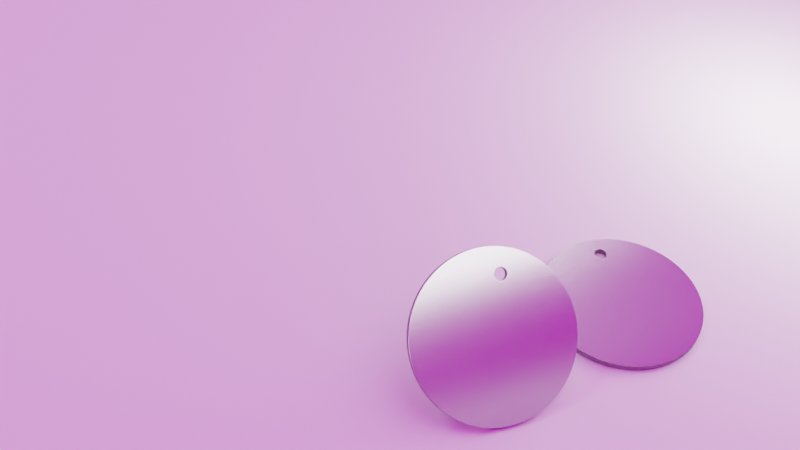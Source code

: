 # Source: event_coin.blend  (saved by Blender 3.3.6; exported with 4.5.12 LTS)
import bpy
from mathutils import Matrix  # noqa: F401  (used for matrix-valued properties, if any)

bpy.ops.wm.read_factory_settings(use_empty=True)
scene = bpy.context.scene
scene.name = 'Scene'

# ---- collections
col_collection = bpy.data.collections.new('Collection'); scene.collection.children.link(col_collection)

# ---- images (referenced by path relative to the original .blend; pixels are not part of the script)
import os
ASSET_DIR = os.environ.get("B2B_ASSET_DIR", "")  # directory of the original .blend (textures are referenced by path, not embedded)
HERE = os.path.dirname(os.path.abspath(__file__))  # packed textures are extracted next to this script under _unpacked/

def load_image(name, relpath, width, height, colorspace="sRGB"):
    """Load a texture the original file referenced (path relative to the .blend, or extracted next to this script)."""
    p = next((c for c in (os.path.join(HERE, relpath), os.path.join(ASSET_DIR, relpath)) if relpath and os.path.exists(c)), "")
    if p:
        img = bpy.data.images.load(p, check_existing=True)
        img.name = name
    else:  # same state as the original file: an image datablock whose file is absent (Cycles renders it pink)
        img = bpy.data.images.new(name, width, height)
        img.source = "FILE"
        img.filepath = "//" + (relpath or name)
    img.colorspace_settings.name = colorspace
    return img
img_coin_front_png_001 = load_image('coin_front.png.001', 'coin_front.png', 1024, 1024, 'sRGB')
img_coin_back_png_001 = load_image('coin_back.png.001', 'coin_back.png', 1024, 1024, 'sRGB')
img_business_card_texture_png_001 = load_image('business_card_texture.png.001', 'business_card_texture.png', 1024, 1024, 'sRGB')
img_business_card_texture_gloss_png = load_image('business_card_texture_gloss.png', 'business_card_texture_gloss.png', 1024, 1024, 'sRGB')
img_studio015_hdr = load_image('studio015.hdr', 'studio015.hdr', 1024, 1024, 'Linear Rec.709')

# ---- materials (node trees are filled in below, after node groups)
mat_business_card_back_003 = bpy.data.materials.new('business_card_back.003')
mat_business_card_back_003.alpha_threshold = 0.0
mat_business_card_back_003.line_color = (0.0, 0.0, 0.0, 1.0)
mat_coin_front_001 = bpy.data.materials.new('coin_front.001')
mat_coin_rim_texture_001 = bpy.data.materials.new('coin_rim_texture.001')
mat_coin_back_001 = bpy.data.materials.new('coin_back.001')
mat_business_card_front = bpy.data.materials.new('business_card_front')
mat_business_card_front.alpha_threshold = 0.0
mat_business_card_front.line_color = (0.0, 0.0, 0.0, 1.0)
mat_business_card_back = bpy.data.materials.new('business_card_back')
mat_business_card_back.alpha_threshold = 0.0
mat_business_card_back.line_color = (0.0, 0.0, 0.0, 1.0)
mat_card_rim = bpy.data.materials.new('card_rim')

# ---- node groups
ng_auto_smooth = bpy.data.node_groups.new('Auto Smooth', 'GeometryNodeTree')
_s = ng_auto_smooth.interface.new_socket(name='Geometry', in_out='OUTPUT', socket_type='NodeSocketGeometry')
_s = ng_auto_smooth.interface.new_socket(name='Geometry', in_out='INPUT', socket_type='NodeSocketGeometry')
_s = ng_auto_smooth.interface.new_socket(name='Angle', in_out='INPUT', socket_type='NodeSocketFloat')
_s.subtype = 'ANGLE'
_s.min_value = 0.0
_s.max_value = 3.142
ng_auto_smooth.is_modifier = True
_N = ng_auto_smooth.nodes; _L = ng_auto_smooth.links
n0 = _N.new('NodeGroupOutput'); n0.name = 'Group Output'; n0.location = (480, -100)
n1 = _N.new('NodeGroupInput'); n1.name = 'Group Input'; n1.location = (-420, -300)
n2 = _N.new('NodeGroupInput'); n2.name = 'Group Input.001'; n2.location = (-60, -100)
n3 = _N.new('GeometryNodeSetShadeSmooth'); n3.name = 'Set Shade Smooth'; n3.location = (120, -100)
n3.domain = 'EDGE'
n4 = _N.new('GeometryNodeSetShadeSmooth'); n4.name = 'Set Shade Smooth.001'; n4.location = (300, -100)
n5 = _N.new('GeometryNodeInputMeshEdgeAngle'); n5.name = 'Edge Angle'; n5.location = (-420, -220)
n6 = _N.new('GeometryNodeInputEdgeSmooth'); n6.name = 'Is Edge Smooth'; n6.location = (-60, -160)
n7 = _N.new('GeometryNodeInputShadeSmooth'); n7.name = 'Is Face Smooth'; n7.location = (-240, -340)
n8 = _N.new('FunctionNodeBooleanMath'); n8.name = 'Boolean Math'; n8.location = (-60, -220)
n9 = _N.new('FunctionNodeCompare'); n9.name = 'Compare'; n9.location = (-240, -180)
n9.operation = 'LESS_EQUAL'
_L.new(n5.outputs[0], n9.inputs[0])
_L.new(n4.outputs[0], n0.inputs[0])
_L.new(n1.outputs[1], n9.inputs[1])
_L.new(n9.outputs[0], n8.inputs[0])
_L.new(n7.outputs[0], n8.inputs[1])
_L.new(n2.outputs[0], n3.inputs[0])
_L.new(n6.outputs[0], n3.inputs[1])
_L.new(n3.outputs[0], n4.inputs[0])
_L.new(n8.outputs[0], n3.inputs[2])
n0.is_active_output = True

# ---- material node trees
mat_business_card_back_003.use_nodes = True; mat_business_card_back_003.node_tree.nodes.clear()
_N = mat_business_card_back_003.node_tree.nodes; _L = mat_business_card_back_003.node_tree.links
n0 = _N.new('ShaderNodeOutputMaterial'); n0.name = 'Material Output'; n0.location = (460, 300)
n1 = _N.new('ShaderNodeBsdfPrincipled'); n1.name = 'Principled BSDF'; n1.location = (-164, 293)
n1.distribution = 'GGX'
n1.subsurface_method = 'BURLEY'
n1.inputs[0].default_value = (0.0, 0.0, 0.0, 1.0)
n1.inputs[2].default_value = 0.0
n1.inputs[3].default_value = 1.45
n1.inputs[13].default_value = 0.2062
n1.inputs[27].default_value = (0.0, 0.0, 0.0, 1.0)
n1.inputs[28].default_value = 1.0
_L.new(n1.outputs[0], n0.inputs[0])
n0.is_active_output = True
mat_coin_front_001.use_nodes = True; mat_coin_front_001.node_tree.nodes.clear()
_N = mat_coin_front_001.node_tree.nodes; _L = mat_coin_front_001.node_tree.links
n0 = _N.new('ShaderNodeOutputMaterial'); n0.name = 'Material Output'; n0.location = (743, 300)
n1 = _N.new('ShaderNodeTexImage'); n1.name = 'Image Texture'; n1.location = (-538, 169)
n1.width = 204
n1.image = img_coin_front_png_001
n2 = _N.new('ShaderNodeBump'); n2.name = 'Bump'; n2.location = (-207, 119)
n2.inputs[0].default_value = 0.2583
n2.inputs[1].default_value = 1.0
n2.inputs[2].default_value = 1.0
n3 = _N.new('ShaderNodeBsdfPrincipled'); n3.name = 'Principled BSDF'; n3.location = (453, 300)
n3.distribution = 'GGX'
n3.subsurface_method = 'RANDOM_WALK_SKIN'
n3.inputs[1].default_value = 1.0
n3.inputs[2].default_value = 0.2
n3.inputs[3].default_value = 1.45
n3.inputs[27].default_value = (0.0, 0.0, 0.0, 1.0)
n3.inputs[28].default_value = 1.0
n4 = _N.new('ShaderNodeInvert'); n4.name = 'Invert'; n4.location = (13, -56)
n5 = _N.new('ShaderNodeBevel'); n5.name = 'Bevel'; n5.location = (233, -165)
n5.inputs[0].default_value = 0.0001
_L.new(n3.outputs[0], n0.inputs[0])
_L.new(n1.outputs[0], n2.inputs[3])
_L.new(n5.outputs[0], n3.inputs[5])
_L.new(n2.outputs[0], n4.inputs[1])
_L.new(n4.outputs[0], n5.inputs[1])
n0.is_active_output = True
mat_coin_rim_texture_001.use_nodes = True; mat_coin_rim_texture_001.node_tree.nodes.clear()
_N = mat_coin_rim_texture_001.node_tree.nodes; _L = mat_coin_rim_texture_001.node_tree.links
n0 = _N.new('ShaderNodeOutputMaterial'); n0.name = 'Material Output'; n0.location = (300, 300)
n1 = _N.new('ShaderNodeBump'); n1.name = 'Bump'; n1.location = (-192, -172)
n1.inputs[1].default_value = 1.0
n1.inputs[2].default_value = 1.0
n2 = _N.new('ShaderNodeTexCoord'); n2.name = 'Texture Coordinate'; n2.location = (-935, 24)
n3 = _N.new('ShaderNodeMapping'); n3.name = 'Mapping'; n3.location = (-755, 24)
n3.vector_type = 'VECTOR'
n4 = _N.new('ShaderNodeTexWave'); n4.name = 'Wave Texture'; n4.location = (-575, 64)
n4.inputs[1].default_value = -99.6
n5 = _N.new('ShaderNodeBsdfPrincipled'); n5.name = 'Principled BSDF'; n5.location = (10, 300)
n5.distribution = 'GGX'
n5.subsurface_method = 'RANDOM_WALK_SKIN'
n5.inputs[3].default_value = 1.45
n5.inputs[27].default_value = (0.0, 0.0, 0.0, 1.0)
n5.inputs[28].default_value = 1.0
_L.new(n5.outputs[0], n0.inputs[0])
_L.new(n3.outputs[0], n4.inputs[0])
_L.new(n2.outputs[2], n3.inputs[0])
_L.new(n4.outputs[0], n1.inputs[3])
_L.new(n1.outputs[0], n5.inputs[5])
n0.is_active_output = True
mat_coin_back_001.use_nodes = True; mat_coin_back_001.node_tree.nodes.clear()
_N = mat_coin_back_001.node_tree.nodes; _L = mat_coin_back_001.node_tree.links
n0 = _N.new('ShaderNodeOutputMaterial'); n0.name = 'Material Output'; n0.location = (523, 300)
n1 = _N.new('ShaderNodeBump'); n1.name = 'Bump'; n1.location = (-207, 119)
n1.inputs[1].default_value = 0.2583
n1.inputs[2].default_value = 1.0
n2 = _N.new('ShaderNodeBsdfPrincipled'); n2.name = 'Principled BSDF'; n2.location = (233, 300)
n2.distribution = 'GGX'
n2.subsurface_method = 'RANDOM_WALK_SKIN'
n2.inputs[1].default_value = 1.0
n2.inputs[2].default_value = 0.2
n2.inputs[3].default_value = 1.45
n2.inputs[27].default_value = (0.0, 0.0, 0.0, 1.0)
n2.inputs[28].default_value = 1.0
n3 = _N.new('ShaderNodeInvert'); n3.name = 'Invert'; n3.location = (13, -56)
n4 = _N.new('ShaderNodeTexImage'); n4.name = 'Image Texture'; n4.location = (-538, 169)
n4.width = 204
n4.image = img_coin_back_png_001
_L.new(n2.outputs[0], n0.inputs[0])
_L.new(n4.outputs[0], n1.inputs[3])
_L.new(n3.outputs[0], n2.inputs[5])
_L.new(n1.outputs[0], n3.inputs[1])
n0.is_active_output = True
mat_business_card_front.use_nodes = True; mat_business_card_front.node_tree.nodes.clear()
_N = mat_business_card_front.node_tree.nodes; _L = mat_business_card_front.node_tree.links
n0 = _N.new('ShaderNodeMix'); n0.name = 'Mix.001'; n0.location = (192, 540)
n0.data_type = 'RGBA'
n0.blend_type = 'DARKEN'
n0.inputs[0].default_value = 0.0
n0.inputs[7].default_value = (0.02817, 0.02817, 0.02817, 1.0)
n1 = _N.new('ShaderNodeDisplacement'); n1.name = 'Displacement'; n1.location = (525, 214)
n1.inputs[1].default_value = 0.0
n1.inputs[2].default_value = 0.0001
n2 = _N.new('ShaderNodeRGBToBW'); n2.name = 'RGB to BW'; n2.location = (-329, 110)
n3 = _N.new('NodeReroute'); n3.name = 'Reroute'; n3.location = (640, 598)
n3.width = 16
n4 = _N.new('NodeReroute'); n4.name = 'Reroute.001'; n4.location = (823, 281)
n4.width = 16
n4.socket_idname = 'NodeSocketVector'
n5 = _N.new('NodeReroute'); n5.name = 'Reroute.002'; n5.location = (-379, 52)
n5.width = 16
n6 = _N.new('ShaderNodeInvert'); n6.name = 'Invert'; n6.location = (-607, 169)
n7 = _N.new('ShaderNodeTexImage'); n7.name = 'Image Texture'; n7.location = (-925, 517)
n7.image = img_business_card_texture_png_001
n8 = _N.new('ShaderNodeTexImage'); n8.name = 'Image Texture.001'; n8.location = (-970, 217)
n8.image = img_business_card_texture_gloss_png
n9 = _N.new('ShaderNodeRGBCurve'); n9.name = 'RGB Curves'; n9.location = (-148, 346)
_c = n9.mapping.curves[3]
while len(_c.points) > 2: _c.points.remove(_c.points[-1])
_c.points[0].location = (0.0, 0.0); _c.points[0].handle_type = 'AUTO'
_c.points[1].location = (0.27929, 0.275); _c.points[1].handle_type = 'AUTO'
_p = _c.points.new(1.0, 1.0); _p.handle_type = 'AUTO'
n9.mapping.update()
n10 = _N.new('ShaderNodeInvert'); n10.name = 'Invert.002'; n10.location = (407, 545)
n11 = _N.new('ShaderNodeOutputMaterial'); n11.name = 'Material Output'; n11.location = (1111, 441)
n12 = _N.new('ShaderNodeBsdfPrincipled'); n12.name = 'Principled BSDF'; n12.location = (703, 1163)
n12.distribution = 'GGX'
n12.subsurface_method = 'BURLEY'
n12.inputs[3].default_value = 1.45
n12.inputs[8].default_value = 1.0
n12.inputs[10].default_value = 0.01
n12.inputs[27].default_value = (0.0, 0.0, 0.0, 1.0)
n12.inputs[28].default_value = 1.0
n13 = _N.new('ShaderNodeUVMap'); n13.name = 'UV Map'; n13.location = (-1413, 198)
n13.uv_map = 'Vertical card'
n14 = _N.new('ShaderNodeMix'); n14.name = 'Mix'; n14.location = (533, 1043)
n14.data_type = 'RGBA'
n14.inputs[0].default_value = 0.01
n14.inputs[7].default_value = (0.8, 0.8, 0.8, 1.0)
_L.new(n9.outputs[0], n0.inputs[6])
_L.new(n2.outputs[0], n9.inputs[1])
_L.new(n10.outputs[0], n3.inputs[0])
_L.new(n1.outputs[0], n4.inputs[0])
_L.new(n3.outputs[0], n12.inputs[2])
_L.new(n4.outputs[0], n11.inputs[2])
_L.new(n5.outputs[0], n2.inputs[0])
_L.new(n6.outputs[0], n5.inputs[0])
_L.new(n8.outputs[0], n6.inputs[1])
_L.new(n9.outputs[0], n1.inputs[0])
_L.new(n0.outputs[2], n10.inputs[1])
_L.new(n12.outputs[0], n11.inputs[0])
_L.new(n13.outputs[0], n7.inputs[0])
_L.new(n13.outputs[0], n8.inputs[0])
_L.new(n7.outputs[0], n14.inputs[6])
_L.new(n14.outputs[2], n12.inputs[0])
n11.is_active_output = True
mat_business_card_back.use_nodes = True; mat_business_card_back.node_tree.nodes.clear()
_N = mat_business_card_back.node_tree.nodes; _L = mat_business_card_back.node_tree.links
n0 = _N.new('ShaderNodeMix'); n0.name = 'Mix.001'; n0.location = (99, 540)
n0.data_type = 'RGBA'
n0.blend_type = 'DARKEN'
n0.inputs[0].default_value = 0.8214
n0.inputs[7].default_value = (0.02817, 0.02817, 0.02817, 1.0)
n1 = _N.new('ShaderNodeInvert'); n1.name = 'Invert.002'; n1.location = (102, 348)
n2 = _N.new('ShaderNodeRGBCurve'); n2.name = 'RGB Curves'; n2.location = (-241, 346)
_c = n2.mapping.curves[3]
while len(_c.points) > 2: _c.points.remove(_c.points[-1])
_c.points[0].location = (0.0, 0.0); _c.points[0].handle_type = 'AUTO'
_c.points[1].location = (0.44747, 0.0); _c.points[1].handle_type = 'AUTO'
_p = _c.points.new(1.0, 1.0); _p.handle_type = 'AUTO'
n2.mapping.update()
n3 = _N.new('ShaderNodeDisplacement'); n3.name = 'Displacement'; n3.location = (432, 214)
n3.inputs[1].default_value = 0.001
n3.inputs[2].default_value = 0.0001
n4 = _N.new('ShaderNodeBsdfPrincipled'); n4.name = 'Principled BSDF'; n4.location = (416, 863)
n4.distribution = 'GGX'
n4.subsurface_method = 'BURLEY'
n4.inputs[3].default_value = 1.45
n4.inputs[8].default_value = 1.0
n4.inputs[10].default_value = 0.01
n4.inputs[27].default_value = (0.0, 0.0, 0.0, 1.0)
n4.inputs[28].default_value = 1.0
n5 = _N.new('ShaderNodeOutputMaterial'); n5.name = 'Material Output'; n5.location = (772, 383)
n6 = _N.new('ShaderNodeRGBToBW'); n6.name = 'RGB to BW'; n6.location = (-422, 110)
n7 = _N.new('NodeReroute'); n7.name = 'Reroute'; n7.location = (377, 598)
n7.width = 16
n8 = _N.new('NodeReroute'); n8.name = 'Reroute.001'; n8.location = (730, 281)
n8.width = 16
n8.socket_idname = 'NodeSocketVector'
n9 = _N.new('NodeReroute'); n9.name = 'Reroute.002'; n9.location = (-472, 52)
n9.width = 16
n10 = _N.new('ShaderNodeTexImage'); n10.name = 'Image Texture.001'; n10.location = (-927, 236)
n10.image = img_business_card_texture_gloss_png
n11 = _N.new('ShaderNodeTexImage'); n11.name = 'Image Texture.002'; n11.location = (-998, 663)
n11.image = img_business_card_texture_png_001
n12 = _N.new('ShaderNodeUVMap'); n12.name = 'UV Map'; n12.location = (-1350, 487)
n12.uv_map = 'Vertical card'
n13 = _N.new('ShaderNodeMix'); n13.name = 'Mix'; n13.location = (246, 743)
n13.data_type = 'RGBA'
n13.inputs[0].default_value = 0.01
n13.inputs[7].default_value = (0.8, 0.8, 0.8, 1.0)
_L.new(n2.outputs[0], n0.inputs[6])
_L.new(n6.outputs[0], n2.inputs[1])
_L.new(n4.outputs[0], n5.inputs[0])
_L.new(n2.outputs[0], n1.inputs[1])
_L.new(n1.outputs[0], n3.inputs[0])
_L.new(n0.outputs[2], n7.inputs[0])
_L.new(n3.outputs[0], n8.inputs[0])
_L.new(n7.outputs[0], n4.inputs[2])
_L.new(n8.outputs[0], n5.inputs[2])
_L.new(n9.outputs[0], n6.inputs[0])
_L.new(n10.outputs[0], n9.inputs[0])
_L.new(n12.outputs[0], n11.inputs[0])
_L.new(n12.outputs[0], n10.inputs[0])
_L.new(n11.outputs[0], n13.inputs[6])
_L.new(n13.outputs[2], n4.inputs[0])
n5.is_active_output = True
mat_card_rim.use_nodes = True; mat_card_rim.node_tree.nodes.clear()
_N = mat_card_rim.node_tree.nodes; _L = mat_card_rim.node_tree.links
n0 = _N.new('ShaderNodeBsdfPrincipled'); n0.name = 'Principled BSDF'; n0.location = (10, 300)
n0.distribution = 'GGX'
n0.subsurface_method = 'RANDOM_WALK_SKIN'
n0.inputs[2].default_value = 0.7451
n0.inputs[3].default_value = 1.45
n0.inputs[27].default_value = (0.0, 0.0, 0.0, 1.0)
n0.inputs[28].default_value = 1.0
n1 = _N.new('ShaderNodeOutputMaterial'); n1.name = 'Material Output'; n1.location = (300, 300)
_L.new(n0.outputs[0], n1.inputs[0])
n1.is_active_output = True

# ---- world
world_world = bpy.data.worlds.new('World'); scene.world = world_world
world_world.use_nodes = True; world_world.node_tree.nodes.clear()
_N = world_world.node_tree.nodes; _L = world_world.node_tree.links
n0 = _N.new('ShaderNodeOutputWorld'); n0.name = 'World Output'; n0.location = (300, 300)
n1 = _N.new('ShaderNodeBackground'); n1.name = 'Background'; n1.location = (10, 300)
n2 = _N.new('ShaderNodeTexEnvironment'); n2.name = 'Environment Texture'; n2.location = (-442, 362)
n2.image = img_studio015_hdr
_L.new(n1.outputs[0], n0.inputs[0])
_L.new(n2.outputs[0], n1.inputs[0])
n0.is_active_output = True
world_world.color = (0.05088, 0.05088, 0.05088)
world_world.use_sun_shadow = False
world_world.sun_shadow_jitter_overblur = 0.0

# ---- cameras
cam_camera_001 = bpy.data.cameras.new('Camera.001')
cam_camera_001.clip_start = 0.001
cam_camera_001.clip_end = 100.0
cam_camera_001.ortho_scale = 7.314

# ---- lights
light_point_001 = bpy.data.lights.new('Point.001', 'POINT')
light_point_001.transmission_factor = 0.0
light_point_001.energy = 0.25
light_point_001.shadow_soft_size = 0.03
light_point_001.shadow_maximum_resolution = 0.006
light_point_001.use_absolute_resolution = True
light_point = bpy.data.lights.new('Point', 'POINT')
light_point.transmission_factor = 0.0
light_point.energy = 0.25
light_point.shadow_soft_size = 0.03
light_point.shadow_maximum_resolution = 0.006
light_point.use_absolute_resolution = True
light_area_001 = bpy.data.lights.new('Area.001', 'AREA')
light_area_001.transmission_factor = 0.0
light_area_001.energy = 0.7854
light_area_001.shadow_soft_size = 1.0
light_area_001.shadow_maximum_resolution = 0.006
light_area_001.use_absolute_resolution = True
light_area_001.size = 1.0
light_area_001.size_y = 1.0
light_area_002 = bpy.data.lights.new('Area.002', 'AREA')
light_area_002.specular_factor = 0.4964
light_area_002.transmission_factor = 0.0
light_area_002.energy = 0.4869
light_area_002.shadow_soft_size = 1.0
light_area_002.shadow_maximum_resolution = 0.006
light_area_002.use_absolute_resolution = True
light_area_002.size = 1.0
light_area_002.size_y = 1.0

# ---- meshes
me_plane_003 = bpy.data.meshes.new('Plane.003')
me_plane_003.from_pydata([(0.4875, 0.5802, 0.0), (-0.4875, 0.5802, 0.0), (0.4875, -0.5802, 0.0), (-0.4875, -0.5802, 0.0)], [], [(0, 1, 3, 2)])
_uv = me_plane_003.uv_layers.new(name='UVMap')
_uv.uv.foreach_set('vector', [0.7126, 0.6783, 0.8398, 0.6783, 0.8398, 0.7528, 0.7126, 0.7528])
me_plane_003.materials.append(mat_business_card_back_003)
me_plane_003.use_remesh_preserve_volume = False
me_plane_003.use_remesh_preserve_attributes = False
me_plane_003.use_mirror_vertex_groups = False
me_plane_003.update()
me_circle_001 = bpy.data.meshes.new('Circle.001')
me_circle_001.from_pydata([(0.0, 1.0, 0.0), (-0.05234, 0.9986, 0.0), (-0.1045, 0.9945, 0.0), (-0.1564, 0.9877, 0.0), (-0.2079, 0.9781, 0.0), (-0.2588, 0.9659, 0.0), (-0.309, 0.9511, 0.0), (-0.3584, 0.9336, 0.0), (-0.4067, 0.9135, 0.0), (-0.454, 0.891, 0.0), (-0.5, 0.866, 0.0), (-0.5446, 0.8387, 0.0), (-0.5878, 0.809, 0.0), (-0.6293, 0.7771, 0.0), (-0.6691, 0.7431, 0.0), (-0.7071, 0.7071, 0.0), (-0.7431, 0.6691, 0.0), (-0.7771, 0.6293, 0.0), (-0.809, 0.5878, 0.0), (-0.8387, 0.5446, 0.0), (-0.866, 0.5, 0.0), (-0.891, 0.454, 0.0), (-0.9135, 0.4067, 0.0), (-0.9336, 0.3584, 0.0), (-0.9511, 0.309, 0.0), (-0.9659, 0.2588, 0.0), (-0.9781, 0.2079, 0.0), (-0.9877, 0.1564, 0.0), (-0.9945, 0.1045, 0.0), (-0.9986, 0.05234, 0.0), (-1.0, 0.0, 0.0), (-0.9986, -0.05234, 0.0), (-0.9945, -0.1045, 0.0), (-0.9877, -0.1564, 0.0), (-0.9781, -0.2079, 0.0), (-0.9659, -0.2588, 0.0), (-0.9511, -0.309, 0.0), (-0.9336, -0.3584, 0.0), (-0.9135, -0.4067, 0.0), (-0.891, -0.454, 0.0), (-0.866, -0.5, 0.0), (-0.8387, -0.5446, 0.0), (-0.809, -0.5878, 0.0), (-0.7771, -0.6293, 0.0), (-0.7431, -0.6691, 0.0), (-0.7071, -0.7071, 0.0), (-0.6691, -0.7431, 0.0), (-0.6293, -0.7771, 0.0), (-0.5878, -0.809, 0.0), (-0.5446, -0.8387, 0.0), (-0.5, -0.866, 0.0), (-0.454, -0.891, 0.0), (-0.4067, -0.9135, 0.0), (-0.3584, -0.9336, 0.0), (-0.309, -0.9511, 0.0), (-0.2588, -0.9659, 0.0), (-0.2079, -0.9781, 0.0), (-0.1564, -0.9877, 0.0), (-0.1045, -0.9945, 0.0), (-0.05234, -0.9986, 0.0), (0.0, -1.0, 0.0), (0.05234, -0.9986, 0.0), (0.1045, -0.9945, 0.0), (0.1564, -0.9877, 0.0), (0.2079, -0.9781, 0.0), (0.2588, -0.9659, 0.0), (0.309, -0.9511, 0.0), (0.3584, -0.9336, 0.0), (0.4067, -0.9135, 0.0), (0.454, -0.891, 0.0), (0.5, -0.866, 0.0), (0.5446, -0.8387, 0.0), (0.5878, -0.809, 0.0), (0.6293, -0.7771, 0.0), (0.6691, -0.7431, 0.0), (0.7071, -0.7071, 0.0), (0.7431, -0.6691, 0.0), (0.7771, -0.6293, 0.0), (0.809, -0.5878, 0.0), (0.8387, -0.5446, 0.0), (0.866, -0.5, 0.0), (0.891, -0.454, 0.0), (0.9135, -0.4067, 0.0), (0.9336, -0.3584, 0.0), (0.9511, -0.309, 0.0), (0.9659, -0.2588, 0.0), (0.9781, -0.2079, 0.0), (0.9877, -0.1564, 0.0), (0.9945, -0.1045, 0.0), (0.9986, -0.05234, 0.0), (1.0, 0.0, 0.0), (0.9986, 0.05234, 0.0), (0.9945, 0.1045, 0.0), (0.9877, 0.1564, 0.0), (0.9781, 0.2079, 0.0), (0.9659, 0.2588, 0.0), (0.9511, 0.309, 0.0), (0.9336, 0.3584, 0.0), (0.9135, 0.4067, 0.0), (0.891, 0.454, 0.0), (0.866, 0.5, 0.0), (0.8387, 0.5446, 0.0), (0.809, 0.5878, 0.0), (0.7771, 0.6293, 0.0), (0.7431, 0.6691, 0.0), (0.7071, 0.7071, 0.0), (0.6691, 0.7431, 0.0), (0.6293, 0.7771, 0.0), (0.5878, 0.809, 0.0), (0.5446, 0.8387, 0.0), (0.5, 0.866, 0.0), (0.454, 0.891, 0.0), (0.4067, 0.9135, 0.0), (0.3584, 0.9336, 0.0), (0.309, 0.9511, 0.0), (0.2588, 0.9659, 0.0), (0.2079, 0.9781, 0.0), (0.1564, 0.9877, 0.0), (0.1045, 0.9945, 0.0), (0.05234, 0.9986, 0.0), (0.0, 1.0, -0.05), (-0.05234, 0.9986, -0.05), (-0.1045, 0.9945, -0.05), (-0.1564, 0.9877, -0.05), (-0.2079, 0.9781, -0.05), (-0.2588, 0.9659, -0.05), (-0.309, 0.9511, -0.05), (-0.3584, 0.9336, -0.05), (-0.4067, 0.9135, -0.05), (-0.454, 0.891, -0.05), (-0.5, 0.866, -0.05), (-0.5446, 0.8387, -0.05), (-0.5878, 0.809, -0.05), (-0.6293, 0.7771, -0.05), (-0.6691, 0.7431, -0.05), (-0.7071, 0.7071, -0.05), (-0.7431, 0.6691, -0.05), (-0.7771, 0.6293, -0.05), (-0.809, 0.5878, -0.05), (-0.8387, 0.5446, -0.05), (-0.866, 0.5, -0.05), (-0.891, 0.454, -0.05), (-0.9135, 0.4067, -0.05), (-0.9336, 0.3584, -0.05), (-0.9511, 0.309, -0.05), (-0.9659, 0.2588, -0.05), (-0.9781, 0.2079, -0.05), (-0.9877, 0.1564, -0.05), (-0.9945, 0.1045, -0.05), (-0.9986, 0.05234, -0.05), (-1.0, 0.0, -0.05), (-0.9986, -0.05234, -0.05), (-0.9945, -0.1045, -0.05), (-0.9877, -0.1564, -0.05), (-0.9781, -0.2079, -0.05), (-0.9659, -0.2588, -0.05), (-0.9511, -0.309, -0.05), (-0.9336, -0.3584, -0.05), (-0.9135, -0.4067, -0.05), (-0.891, -0.454, -0.05), (-0.866, -0.5, -0.05), (-0.8387, -0.5446, -0.05), (-0.809, -0.5878, -0.05), (-0.7771, -0.6293, -0.05), (-0.7431, -0.6691, -0.05), (-0.7071, -0.7071, -0.05), (-0.6691, -0.7431, -0.05), (-0.6293, -0.7771, -0.05), (-0.5878, -0.809, -0.05), (-0.5446, -0.8387, -0.05), (-0.5, -0.866, -0.05), (-0.454, -0.891, -0.05), (-0.4067, -0.9135, -0.05), (-0.3584, -0.9336, -0.05), (-0.309, -0.9511, -0.05), (-0.2588, -0.9659, -0.05), (-0.2079, -0.9781, -0.05), (-0.1564, -0.9877, -0.05), (-0.1045, -0.9945, -0.05), (-0.05234, -0.9986, -0.05), (0.0, -1.0, -0.05), (0.05234, -0.9986, -0.05), (0.1045, -0.9945, -0.05), (0.1564, -0.9877, -0.05), (0.2079, -0.9781, -0.05), (0.2588, -0.9659, -0.05), (0.309, -0.9511, -0.05), (0.3584, -0.9336, -0.05), (0.4067, -0.9135, -0.05), (0.454, -0.891, -0.05), (0.5, -0.866, -0.05), (0.5446, -0.8387, -0.05), (0.5878, -0.809, -0.05), (0.6293, -0.7771, -0.05), (0.6691, -0.7431, -0.05), (0.7071, -0.7071, -0.05), (0.7431, -0.6691, -0.05), (0.7771, -0.6293, -0.05), (0.809, -0.5878, -0.05), (0.8387, -0.5446, -0.05), (0.866, -0.5, -0.05), (0.891, -0.454, -0.05), (0.9135, -0.4067, -0.05), (0.9336, -0.3584, -0.05), (0.9511, -0.309, -0.05), (0.9659, -0.2588, -0.05), (0.9781, -0.2079, -0.05), (0.9877, -0.1564, -0.05), (0.9945, -0.1045, -0.05), (0.9986, -0.05234, -0.05), (1.0, 0.0, -0.05), (0.9986, 0.05234, -0.05), (0.9945, 0.1045, -0.05), (0.9877, 0.1564, -0.05), (0.9781, 0.2079, -0.05), (0.9659, 0.2588, -0.05), (0.9511, 0.309, -0.05), (0.9336, 0.3584, -0.05), (0.9135, 0.4067, -0.05), (0.891, 0.454, -0.05), (0.866, 0.5, -0.05), (0.8387, 0.5446, -0.05), (0.809, 0.5878, -0.05), (0.7771, 0.6293, -0.05), (0.7431, 0.6691, -0.05), (0.7071, 0.7071, -0.05), (0.6691, 0.7431, -0.05), (0.6293, 0.7771, -0.05), (0.5878, 0.809, -0.05), (0.5446, 0.8387, -0.05), (0.5, 0.866, -0.05), (0.454, 0.891, -0.05), (0.4067, 0.9135, -0.05), (0.3584, 0.9336, -0.05), (0.309, 0.9511, -0.05), (0.2588, 0.9659, -0.05), (0.2079, 0.9781, -0.05), (0.1564, 0.9877, -0.05), (0.1045, 0.9945, -0.05), (0.05234, 0.9986, -0.05)], [], [(1, 2, 3, 4, 5, 6, 7, 8, 9, 10, 11, 12, 13, 14, 15, 16, 17, 18, 19, 20, 21, 22, 23, 24, 25, 26, 27, 28, 29, 30, 31, 32, 33, 34, 35, 36, 37, 38, 39, 40, 41, 42, 43, 44, 45, 46, 47, 48, 49, 50, 51, 52, 53, 54, 55, 56, 57, 58, 59, 60, 61, 62, 63, 64, 65, 66, 67, 68, 69, 70, 71, 72, 73, 74, 75, 76, 77, 78, 79, 80, 81, 82, 83, 84, 85, 86, 87, 88, 89, 90, 91, 92, 93, 94, 95, 96, 97, 98, 99, 100, 101, 102, 103, 104, 105, 106, 107, 108, 109, 110, 111, 112, 113, 114, 115, 116, 117, 118, 119, 0), (121, 120, 239, 238, 237, 236, 235, 234, 233, 232, 231, 230, 229, 228, 227, 226, 225, 224, 223, 222, 221, 220, 219, 218, 217, 216, 215, 214, 213, 212, 211, 210, 209, 208, 207, 206, 205, 204, 203, 202, 201, 200, 199, 198, 197, 196, 195, 194, 193, 192, 191, 190, 189, 188, 187, 186, 185, 184, 183, 182, 181, 180, 179, 178, 177, 176, 175, 174, 173, 172, 171, 170, 169, 168, 167, 166, 165, 164, 163, 162, 161, 160, 159, 158, 157, 156, 155, 154, 153, 152, 151, 150, 149, 148, 147, 146, 145, 144, 143, 142, 141, 140, 139, 138, 137, 136, 135, 134, 133, 132, 131, 130, 129, 128, 127, 126, 125, 124, 123, 122), (1, 0, 120, 121), (2, 1, 121, 122), (3, 2, 122, 123), (4, 3, 123, 124), (5, 4, 124, 125), (6, 5, 125, 126), (7, 6, 126, 127), (8, 7, 127, 128), (9, 8, 128, 129), (10, 9, 129, 130), (11, 10, 130, 131), (12, 11, 131, 132), (13, 12, 132, 133), (14, 13, 133, 134), (15, 14, 134, 135), (16, 15, 135, 136), (17, 16, 136, 137), (18, 17, 137, 138), (19, 18, 138, 139), (20, 19, 139, 140), (21, 20, 140, 141), (22, 21, 141, 142), (23, 22, 142, 143), (24, 23, 143, 144), (25, 24, 144, 145), (26, 25, 145, 146), (27, 26, 146, 147), (28, 27, 147, 148), (29, 28, 148, 149), (30, 29, 149, 150), (31, 30, 150, 151), (32, 31, 151, 152), (33, 32, 152, 153), (34, 33, 153, 154), (35, 34, 154, 155), (36, 35, 155, 156), (37, 36, 156, 157), (38, 37, 157, 158), (39, 38, 158, 159), (40, 39, 159, 160), (41, 40, 160, 161), (42, 41, 161, 162), (43, 42, 162, 163), (44, 43, 163, 164), (45, 44, 164, 165), (46, 45, 165, 166), (47, 46, 166, 167), (48, 47, 167, 168), (49, 48, 168, 169), (50, 49, 169, 170), (51, 50, 170, 171), (52, 51, 171, 172), (53, 52, 172, 173), (54, 53, 173, 174), (55, 54, 174, 175), (56, 55, 175, 176), (57, 56, 176, 177), (58, 57, 177, 178), (59, 58, 178, 179), (60, 59, 179, 180), (61, 60, 180, 181), (62, 61, 181, 182), (63, 62, 182, 183), (64, 63, 183, 184), (65, 64, 184, 185), (66, 65, 185, 186), (67, 66, 186, 187), (68, 67, 187, 188), (69, 68, 188, 189), (70, 69, 189, 190), (71, 70, 190, 191), (72, 71, 191, 192), (73, 72, 192, 193), (74, 73, 193, 194), (75, 74, 194, 195), (76, 75, 195, 196), (77, 76, 196, 197), (78, 77, 197, 198), (79, 78, 198, 199), (80, 79, 199, 200), (81, 80, 200, 201), (82, 81, 201, 202), (83, 82, 202, 203), (84, 83, 203, 204), (85, 84, 204, 205), (86, 85, 205, 206), (87, 86, 206, 207), (88, 87, 207, 208), (89, 88, 208, 209), (90, 89, 209, 210), (91, 90, 210, 211), (92, 91, 211, 212), (93, 92, 212, 213), (94, 93, 213, 214), (95, 94, 214, 215), (96, 95, 215, 216), (97, 96, 216, 217), (98, 97, 217, 218), (99, 98, 218, 219), (100, 99, 219, 220), (101, 100, 220, 221), (102, 101, 221, 222), (103, 102, 222, 223), (104, 103, 223, 224), (105, 104, 224, 225), (106, 105, 225, 226), (107, 106, 226, 227), (108, 107, 227, 228), (109, 108, 228, 229), (110, 109, 229, 230), (111, 110, 230, 231), (112, 111, 231, 232), (113, 112, 232, 233), (114, 113, 233, 234), (115, 114, 234, 235), (116, 115, 235, 236), (117, 116, 236, 237), (118, 117, 237, 238), (119, 118, 238, 239), (0, 119, 239, 120)])
me_circle_001.polygons.foreach_set('use_smooth', [True] * 122)
me_circle_001.polygons.foreach_set('material_index', [0, 2, 1, 1, 1, 1, 1, 1, 1, 1, 1, 1, 1, 1, 1, 1, 1, 1, 1, 1, 1, 1, 1, 1, 1, 1, 1, 1, 1, 1, 1, 1, 1, 1, 1, 1, 1, 1, 1, 1, 1, 1, 1, 1, 1, 1, 1, 1, 1, 1, 1, 1, 1, 1, 1, 1, 1, 1, 1, 1, 1, 1, 1, 1, 1, 1, 1, 1, 1, 1, 1, 1, 1, 1, 1, 1, 1, 1, 1, 1, 1, 1, 1, 1, 1, 1, 1, 1, 1, 1, 1, 1, 1, 1, 1, 1, 1, 1, 1, 1, 1, 1, 1, 1, 1, 1, 1, 1, 1, 1, 1, 1, 1, 1, 1, 1, 1, 1, 1, 1, 1, 1])
_uv = me_circle_001.uv_layers.new(name='UVMap')
_uv.uv.foreach_set('vector', [0.1694, 0.2066, 0.185, 0.1894, 0.2015, 0.173, 0.2188, 0.1576, 0.2369, 0.143, 0.2558, 0.1294, 0.2753, 0.1168, 0.2955, 0.1052, 0.3163, 0.09471, 0.3376, 0.08529, 0.3594, 0.077, 0.3816, 0.06985, 0.4041, 0.06386, 0.4269, 0.05905, 0.4499, 0.05543, 0.4731, 0.05301, 0.4964, 0.0518, 0.5197, 0.0518, 0.543, 0.05301, 0.5662, 0.05543, 0.5892, 0.05905, 0.612, 0.06386, 0.6346, 0.06985, 0.6567, 0.077, 0.6785, 0.08529, 0.6998, 0.09471, 0.7206, 0.1052, 0.7408, 0.1168, 0.7604, 0.1294, 0.7792, 0.143, 0.7973, 0.1576, 0.8147, 0.173, 0.8312, 0.1894, 0.8468, 0.2066, 0.8614, 0.2246, 0.8751, 0.2433, 0.8878, 0.2627, 0.8995, 0.2828, 0.9101, 0.3034, 0.9196, 0.3245, 0.9279, 0.3461, 0.9351, 0.3682, 0.9412, 0.3905, 0.946, 0.4131, 0.9497, 0.436, 0.9521, 0.459, 0.9533, 0.4821, 0.9533, 0.5053, 0.9521, 0.5284, 0.9497, 0.5514, 0.946, 0.5743, 0.9412, 0.5969, 0.9351, 0.6193, 0.9279, 0.6413, 0.9196, 0.6629, 0.9101, 0.684, 0.8995, 0.7046, 0.8878, 0.7247, 0.8751, 0.7441, 0.8614, 0.7628, 0.8468, 0.7808, 0.8312, 0.798, 0.8147, 0.8144, 0.7973, 0.8299, 0.7792, 0.8444, 0.7604, 0.858, 0.7408, 0.8706, 0.7206, 0.8822, 0.6998, 0.8927, 0.6785, 0.9021, 0.6567, 0.9104, 0.6346, 0.9176, 0.612, 0.9236, 0.5892, 0.9284, 0.5662, 0.932, 0.543, 0.9344, 0.5197, 0.9356, 0.4964, 0.9356, 0.4731, 0.9344, 0.4499, 0.932, 0.4269, 0.9284, 0.4041, 0.9236, 0.3816, 0.9176, 0.3594, 0.9104, 0.3376, 0.9021, 0.3163, 0.8927, 0.2955, 0.8822, 0.2753, 0.8706, 0.2558, 0.858, 0.2369, 0.8444, 0.2188, 0.8299, 0.2015, 0.8144, 0.185, 0.798, 0.1694, 0.7808, 0.1547, 0.7628, 0.141, 0.7441, 0.1283, 0.7247, 0.1166, 0.7046, 0.106, 0.684, 0.09655, 0.6629, 0.08819, 0.6413, 0.08098, 0.6193, 0.07495, 0.5969, 0.0701, 0.5743, 0.06645, 0.5514, 0.06401, 0.5284, 0.06279, 0.5053, 0.06279, 0.4821, 0.06401, 0.459, 0.06645, 0.436, 0.0701, 0.4131, 0.07495, 0.3905, 0.08098, 0.3682, 0.08819, 0.3461, 0.09655, 0.3245, 0.106, 0.3034, 0.1166, 0.2828, 0.1283, 0.2627, 0.141, 0.2433, 0.1547, 0.2246, 0.8479, 0.2002, 0.8626, 0.2182, 0.8764, 0.237, 0.8891, 0.2565, 0.9008, 0.2766, 0.9114, 0.2973, 0.9209, 0.3185, 0.9293, 0.3402, 0.9365, 0.3623, 0.9426, 0.3847, 0.9475, 0.4074, 0.9511, 0.4303, 0.9536, 0.4534, 0.9548, 0.4766, 0.9548, 0.4998, 0.9536, 0.523, 0.9511, 0.5461, 0.9475, 0.5691, 0.9426, 0.5918, 0.9365, 0.6142, 0.9293, 0.6363, 0.9209, 0.658, 0.9114, 0.6792, 0.9008, 0.6999, 0.8891, 0.72, 0.8764, 0.7394, 0.8626, 0.7582, 0.8479, 0.7763, 0.8322, 0.7935, 0.8157, 0.8099, 0.7983, 0.8255, 0.7801, 0.8401, 0.7612, 0.8537, 0.7416, 0.8664, 0.7213, 0.878, 0.7005, 0.8885, 0.6791, 0.898, 0.6572, 0.9063, 0.635, 0.9135, 0.6124, 0.9195, 0.5895, 0.9243, 0.5664, 0.9279, 0.5431, 0.9304, 0.5198, 0.9316, 0.4964, 0.9316, 0.473, 0.9304, 0.4497, 0.9279, 0.4266, 0.9243, 0.4037, 0.9195, 0.3811, 0.9135, 0.3589, 0.9063, 0.337, 0.898, 0.3157, 0.8885, 0.2948, 0.878, 0.2746, 0.8664, 0.2549, 0.8537, 0.236, 0.8401, 0.2178, 0.8255, 0.2004, 0.8099, 0.1839, 0.7935, 0.1682, 0.7763, 0.1535, 0.7582, 0.1398, 0.7394, 0.127, 0.72, 0.1153, 0.6999, 0.1047, 0.6792, 0.0952, 0.658, 0.08681, 0.6363, 0.07958, 0.6142, 0.07353, 0.5918, 0.06866, 0.5691, 0.065, 0.5461, 0.06256, 0.523, 0.06133, 0.4998, 0.06133, 0.4766, 0.06256, 0.4534, 0.065, 0.4303, 0.06866, 0.4074, 0.07353, 0.3847, 0.07958, 0.3623, 0.08681, 0.3402, 0.0952, 0.3185, 0.1047, 0.2973, 0.1153, 0.2766, 0.127, 0.2565, 0.1398, 0.237, 0.1535, 0.2182, 0.1682, 0.2002, 0.1839, 0.1829, 0.2004, 0.1665, 0.2178, 0.151, 0.236, 0.1364, 0.2549, 0.1227, 0.2746, 0.1101, 0.2948, 0.09846, 0.3157, 0.08792, 0.337, 0.07847, 0.3589, 0.07015, 0.3811, 0.06298, 0.4037, 0.05697, 0.4266, 0.05214, 0.4497, 0.04851, 0.473, 0.04608, 0.4964, 0.04486, 0.5198, 0.04486, 0.5431, 0.04608, 0.5664, 0.04851, 0.5895, 0.05214, 0.6124, 0.05697, 0.635, 0.06298, 0.6572, 0.07015, 0.6791, 0.07847, 0.7005, 0.08792, 0.7213, 0.09846, 0.7416, 0.1101, 0.7612, 0.1227, 0.7801, 0.1364, 0.7983, 0.151, 0.8157, 0.1665, 0.8322, 0.1829, -0.2627, 0.504, -0.271, 0.504, -0.271, 0.496, -0.2627, 0.496, -0.2543, 0.504, -0.2627, 0.504, -0.2627, 0.496, -0.2543, 0.496, -0.246, 0.504, -0.2543, 0.504, -0.2543, 0.496, -0.246, 0.496, -0.2377, 0.504, -0.246, 0.504, -0.246, 0.496, -0.2377, 0.496, -0.2293, 0.504, -0.2377, 0.504, -0.2377, 0.496, -0.2293, 0.496, -0.221, 0.504, -0.2293, 0.504, -0.2293, 0.496, -0.221, 0.496, -0.2127, 0.504, -0.221, 0.504, -0.221, 0.496, -0.2127, 0.496, -0.2043, 0.504, -0.2127, 0.504, -0.2127, 0.496, -0.2043, 0.496, -0.196, 0.504, -0.2043, 0.504, -0.2043, 0.496, -0.196, 0.496, -0.1877, 0.504, -0.196, 0.504, -0.196, 0.496, -0.1877, 0.496, -0.1793, 0.504, -0.1877, 0.504, -0.1877, 0.496, -0.1793, 0.496, -0.171, 0.504, -0.1793, 0.504, -0.1793, 0.496, -0.171, 0.496, -0.1627, 0.504, -0.171, 0.504, -0.171, 0.496, -0.1627, 0.496, -0.1543, 0.504, -0.1627, 0.504, -0.1627, 0.496, -0.1543, 0.496, -0.146, 0.504, -0.1543, 0.504, -0.1543, 0.496, -0.146, 0.496, -0.1377, 0.504, -0.146, 0.504, -0.146, 0.496, -0.1377, 0.496, -0.1293, 0.504, -0.1377, 0.504, -0.1377, 0.496, -0.1293, 0.496, -0.121, 0.504, -0.1293, 0.504, -0.1293, 0.496, -0.121, 0.496, -0.1127, 0.504, -0.121, 0.504, -0.121, 0.496, -0.1127, 0.496, -0.1043, 0.504, -0.1127, 0.504, -0.1127, 0.496, -0.1043, 0.496, -0.09601, 0.504, -0.1043, 0.504, -0.1043, 0.496, -0.09601, 0.496, -0.08767, 0.504, -0.09601, 0.504, -0.09601, 0.496, -0.08767, 0.496, -0.07934, 0.504, -0.08767, 0.504, -0.08767, 0.496, -0.07934, 0.496, -0.07101, 0.504, -0.07934, 0.504, -0.07934, 0.496, -0.07101, 0.496, -0.06267, 0.504, -0.07101, 0.504, -0.07101, 0.496, -0.06267, 0.496, -0.05434, 0.504, -0.06267, 0.504, -0.06267, 0.496, -0.05434, 0.496, -0.04601, 0.504, -0.05434, 0.504, -0.05434, 0.496, -0.04601, 0.496, -0.03767, 0.504, -0.04601, 0.504, -0.04601, 0.496, -0.03767, 0.496, -0.02934, 0.504, -0.03767, 0.504, -0.03767, 0.496, -0.02934, 0.496, -0.02101, 0.504, -0.02934, 0.504, -0.02934, 0.496, -0.02101, 0.496, -0.01267, 0.504, -0.02101, 0.504, -0.02101, 0.496, -0.01267, 0.496, -0.004341, 0.504, -0.01267, 0.504, -0.01267, 0.496, -0.004341, 0.496, 0.003992, 0.504, -0.004341, 0.504, -0.004341, 0.496, 0.003992, 0.496, 0.01233, 0.504, 0.003992, 0.504, 0.003992, 0.496, 0.01233, 0.496, 0.02066, 0.504, 0.01233, 0.504, 0.01233, 0.496, 0.02066, 0.496, 0.02899, 0.504, 0.02066, 0.504, 0.02066, 0.496, 0.02899, 0.496, 0.03732, 0.504, 0.02899, 0.504, 0.02899, 0.496, 0.03732, 0.496, 0.04566, 0.504, 0.03732, 0.504, 0.03732, 0.496, 0.04566, 0.496, 0.05399, 0.504, 0.04566, 0.504, 0.04566, 0.496, 0.05399, 0.496, 0.06232, 0.504, 0.05399, 0.504, 0.05399, 0.496, 0.06232, 0.496, 0.07066, 0.504, 0.06232, 0.504, 0.06232, 0.496, 0.07066, 0.496, 0.07899, 0.504, 0.07066, 0.504, 0.07066, 0.496, 0.07899, 0.496, 0.08732, 0.504, 0.07899, 0.504, 0.07899, 0.496, 0.08732, 0.496, 0.09566, 0.504, 0.08732, 0.504, 0.08732, 0.496, 0.09566, 0.496, 0.104, 0.504, 0.09566, 0.504, 0.09566, 0.496, 0.104, 0.496, 0.1123, 0.504, 0.104, 0.504, 0.104, 0.496, 0.1123, 0.496, 0.1207, 0.504, 0.1123, 0.504, 0.1123, 0.496, 0.1207, 0.496, 0.129, 0.504, 0.1207, 0.504, 0.1207, 0.496, 0.129, 0.496, 0.1373, 0.504, 0.129, 0.504, 0.129, 0.496, 0.1373, 0.496, 0.1457, 0.504, 0.1373, 0.504, 0.1373, 0.496, 0.1457, 0.496, 0.154, 0.504, 0.1457, 0.504, 0.1457, 0.496, 0.154, 0.496, 0.1623, 0.504, 0.154, 0.504, 0.154, 0.496, 0.1623, 0.496, 0.1707, 0.504, 0.1623, 0.504, 0.1623, 0.496, 0.1707, 0.496, 0.179, 0.504, 0.1707, 0.504, 0.1707, 0.496, 0.179, 0.496, 0.1873, 0.504, 0.179, 0.504, 0.179, 0.496, 0.1873, 0.496, 0.1957, 0.504, 0.1873, 0.504, 0.1873, 0.496, 0.1957, 0.496, 0.204, 0.504, 0.1957, 0.504, 0.1957, 0.496, 0.204, 0.496, 0.2123, 0.504, 0.204, 0.504, 0.204, 0.496, 0.2123, 0.496, 0.2207, 0.504, 0.2123, 0.504, 0.2123, 0.496, 0.2207, 0.496, 0.229, 0.504, 0.2207, 0.504, 0.2207, 0.496, 0.229, 0.496, 0.2373, 0.504, 0.229, 0.504, 0.229, 0.496, 0.2373, 0.496, 0.2457, 0.504, 0.2373, 0.504, 0.2373, 0.496, 0.2457, 0.496, 0.254, 0.504, 0.2457, 0.504, 0.2457, 0.496, 0.254, 0.496, 0.2623, 0.504, 0.254, 0.504, 0.254, 0.496, 0.2623, 0.496, 0.2707, 0.504, 0.2623, 0.504, 0.2623, 0.496, 0.2707, 0.496, 0.279, 0.504, 0.2707, 0.504, 0.2707, 0.496, 0.279, 0.496, 0.2873, 0.504, 0.279, 0.504, 0.279, 0.496, 0.2873, 0.496, 0.2957, 0.504, 0.2873, 0.504, 0.2873, 0.496, 0.2957, 0.496, 0.304, 0.504, 0.2957, 0.504, 0.2957, 0.496, 0.304, 0.496, 0.3123, 0.504, 0.304, 0.504, 0.304, 0.496, 0.3123, 0.496, 0.3207, 0.504, 0.3123, 0.504, 0.3123, 0.496, 0.3207, 0.496, 0.329, 0.504, 0.3207, 0.504, 0.3207, 0.496, 0.329, 0.496, 0.3373, 0.504, 0.329, 0.504, 0.329, 0.496, 0.3373, 0.496, 0.3457, 0.504, 0.3373, 0.504, 0.3373, 0.496, 0.3457, 0.496, 0.354, 0.504, 0.3457, 0.504, 0.3457, 0.496, 0.354, 0.496, 0.3623, 0.504, 0.354, 0.504, 0.354, 0.496, 0.3623, 0.496, 0.3707, 0.504, 0.3623, 0.504, 0.3623, 0.496, 0.3707, 0.496, 0.379, 0.504, 0.3707, 0.504, 0.3707, 0.496, 0.379, 0.496, 0.3873, 0.504, 0.379, 0.504, 0.379, 0.496, 0.3873, 0.496, 0.3957, 0.504, 0.3873, 0.504, 0.3873, 0.496, 0.3957, 0.496, 0.404, 0.504, 0.3957, 0.504, 0.3957, 0.496, 0.404, 0.496, 0.4123, 0.504, 0.404, 0.504, 0.404, 0.496, 0.4123, 0.496, 0.4206, 0.504, 0.4123, 0.504, 0.4123, 0.496, 0.4206, 0.496, 0.429, 0.504, 0.4206, 0.504, 0.4206, 0.496, 0.429, 0.496, 0.4373, 0.504, 0.429, 0.504, 0.429, 0.496, 0.4373, 0.496, 0.4456, 0.504, 0.4373, 0.504, 0.4373, 0.496, 0.4456, 0.496, 0.454, 0.504, 0.4456, 0.504, 0.4456, 0.496, 0.454, 0.496, 0.4623, 0.504, 0.454, 0.504, 0.454, 0.496, 0.4623, 0.496, 0.4706, 0.504, 0.4623, 0.504, 0.4623, 0.496, 0.4706, 0.496, 0.479, 0.504, 0.4706, 0.504, 0.4706, 0.496, 0.479, 0.496, 0.4873, 0.504, 0.479, 0.504, 0.479, 0.496, 0.4873, 0.496, 0.4956, 0.504, 0.4873, 0.504, 0.4873, 0.496, 0.4956, 0.496, 0.504, 0.504, 0.4956, 0.504, 0.4956, 0.496, 0.504, 0.496, -0.4877, 0.504, -0.496, 0.504, -0.496, 0.496, -0.4877, 0.496, -0.4793, 0.504, -0.4877, 0.504, -0.4877, 0.496, -0.4793, 0.496, -0.471, 0.504, -0.4793, 0.504, -0.4793, 0.496, -0.471, 0.496, -0.4627, 0.504, -0.471, 0.504, -0.471, 0.496, -0.4627, 0.496, -0.4543, 0.504, -0.4627, 0.504, -0.4627, 0.496, -0.4543, 0.496, -0.446, 0.504, -0.4543, 0.504, -0.4543, 0.496, -0.446, 0.496, -0.4377, 0.504, -0.446, 0.504, -0.446, 0.496, -0.4377, 0.496, -0.4293, 0.504, -0.4377, 0.504, -0.4377, 0.496, -0.4293, 0.496, -0.421, 0.504, -0.4293, 0.504, -0.4293, 0.496, -0.421, 0.496, -0.4127, 0.504, -0.421, 0.504, -0.421, 0.496, -0.4127, 0.496, -0.4043, 0.504, -0.4127, 0.504, -0.4127, 0.496, -0.4043, 0.496, -0.396, 0.504, -0.4043, 0.504, -0.4043, 0.496, -0.396, 0.496, -0.3877, 0.504, -0.396, 0.504, -0.396, 0.496, -0.3877, 0.496, -0.3793, 0.504, -0.3877, 0.504, -0.3877, 0.496, -0.3793, 0.496, -0.371, 0.504, -0.3793, 0.504, -0.3793, 0.496, -0.371, 0.496, -0.3627, 0.504, -0.371, 0.504, -0.371, 0.496, -0.3627, 0.496, -0.3543, 0.504, -0.3627, 0.504, -0.3627, 0.496, -0.3543, 0.496, -0.346, 0.504, -0.3543, 0.504, -0.3543, 0.496, -0.346, 0.496, -0.3377, 0.504, -0.346, 0.504, -0.346, 0.496, -0.3377, 0.496, -0.3293, 0.504, -0.3377, 0.504, -0.3377, 0.496, -0.3293, 0.496, -0.321, 0.504, -0.3293, 0.504, -0.3293, 0.496, -0.321, 0.496, -0.3127, 0.504, -0.321, 0.504, -0.321, 0.496, -0.3127, 0.496, -0.3043, 0.504, -0.3127, 0.504, -0.3127, 0.496, -0.3043, 0.496, -0.296, 0.504, -0.3043, 0.504, -0.3043, 0.496, -0.296, 0.496, -0.2877, 0.504, -0.296, 0.504, -0.296, 0.496, -0.2877, 0.496, -0.2793, 0.504, -0.2877, 0.504, -0.2877, 0.496, -0.2793, 0.496, -0.271, 0.504, -0.2793, 0.504, -0.2793, 0.496, -0.271, 0.496])
me_circle_001.materials.append(mat_coin_front_001)
me_circle_001.materials.append(mat_coin_rim_texture_001)
me_circle_001.materials.append(mat_coin_back_001)
me_circle_001.update()
me_cube_011 = bpy.data.meshes.new('Cube.011')
me_cube_011.from_pydata([(-0.0425, 0.0275, -1.552e-08), (-0.0425, -0.0275, 1.552e-08), (0.0425, 0.0275, -1.552e-08), (0.0425, -0.0275, 1.552e-08)], [], [(0, 2, 3, 1)])
_uv = me_cube_011.uv_layers.new(name='Horizontal card')
_uv.uv.foreach_set('vector', [0.03019, 0.4818, 0.4359, 0.4818, 0.4359, 0.08801, 0.03019, 0.08801])
_uv = me_cube_011.uv_layers.new(name='Vertical card')
_uv.uv.foreach_set('vector', [0.9694, 0.8459, 0.9694, 0.1458, 0.7412, 0.1458, 0.7412, 0.8459])
_uv.active_render = True
me_cube_011.materials.append(mat_business_card_front)
me_cube_011.materials.append(mat_business_card_back)
me_cube_011.materials.append(mat_card_rim)
me_cube_011.use_remesh_preserve_volume = False
me_cube_011.use_remesh_preserve_attributes = False
me_cube_011.use_mirror_vertex_groups = False
me_cube_011.update()
me_cube_009 = bpy.data.meshes.new('Cube.009')
me_cube_009.from_pydata([(0.0425, 0.0275, 0.0), (0.0425, -0.0275, 0.0), (-0.0425, 0.0275, 0.0), (-0.0425, -0.0275, 0.0)], [], [(0, 2, 3, 1)])
_uv = me_cube_009.uv_layers.new(name='Horizontal card')
_uv.uv.foreach_set('vector', [0.4368, 0.9219, 0.0268, 0.9219, 0.0268, 0.5219, 0.4368, 0.5219])
_uv = me_cube_009.uv_layers.new(name='Vertical card')
_uv.uv.foreach_set('vector', [0.7049, 0.1435, 0.7049, 0.851, 0.473, 0.851, 0.473, 0.1435])
_uv.active_render = True
me_cube_009.materials.append(mat_business_card_front)
me_cube_009.materials.append(mat_business_card_back)
me_cube_009.materials.append(mat_card_rim)
me_cube_009.use_remesh_preserve_volume = False
me_cube_009.use_remesh_preserve_attributes = False
me_cube_009.use_mirror_vertex_groups = False
me_cube_009.update()
me_plane_001 = bpy.data.meshes.new('Plane.001')
me_plane_001.from_pydata([(-1.0, -1.0, 0.0), (1.0, -1.0, 0.0), (-1.0, 1.0, 0.0), (1.0, 1.0, 0.0)], [], [(0, 1, 3, 2)])
_uv = me_plane_001.uv_layers.new(name='UVMap')
_uv.uv.foreach_set('vector', [0.0, 0.0, 1.0, 0.0, 1.0, 1.0, 0.0, 1.0])
me_plane_001.update()
me_circle_002 = bpy.data.meshes.new('Circle.002')
me_circle_002.from_pydata([(0.0, 1.0, 0.0), (-0.05234, 0.9986, 0.0), (-0.1045, 0.9945, 0.0), (-0.1564, 0.9877, 0.0), (-0.2079, 0.9781, 0.0), (-0.2588, 0.9659, 0.0), (-0.309, 0.9511, 0.0), (-0.3584, 0.9336, 0.0), (-0.4067, 0.9135, 0.0), (-0.454, 0.891, 0.0), (-0.5, 0.866, 0.0), (-0.5446, 0.8387, 0.0), (-0.5878, 0.809, 0.0), (-0.6293, 0.7771, 0.0), (-0.6691, 0.7431, 0.0), (-0.7071, 0.7071, 0.0), (-0.7431, 0.6691, 0.0), (-0.7771, 0.6293, 0.0), (-0.809, 0.5878, 0.0), (-0.8387, 0.5446, 0.0), (-0.866, 0.5, 0.0), (-0.891, 0.454, 0.0), (-0.9135, 0.4067, 0.0), (-0.9336, 0.3584, 0.0), (-0.9511, 0.309, 0.0), (-0.9659, 0.2588, 0.0), (-0.9781, 0.2079, 0.0), (-0.9877, 0.1564, 0.0), (-0.9945, 0.1045, 0.0), (-0.9986, 0.05234, 0.0), (-1.0, 0.0, 0.0), (-0.9986, -0.05234, 0.0), (-0.9945, -0.1045, 0.0), (-0.9877, -0.1564, 0.0), (-0.9781, -0.2079, 0.0), (-0.9659, -0.2588, 0.0), (-0.9511, -0.309, 0.0), (-0.9336, -0.3584, 0.0), (-0.9135, -0.4067, 0.0), (-0.891, -0.454, 0.0), (-0.866, -0.5, 0.0), (-0.8387, -0.5446, 0.0), (-0.809, -0.5878, 0.0), (-0.7771, -0.6293, 0.0), (-0.7431, -0.6691, 0.0), (-0.7071, -0.7071, 0.0), (-0.6691, -0.7431, 0.0), (-0.6293, -0.7771, 0.0), (-0.5878, -0.809, 0.0), (-0.5446, -0.8387, 0.0), (-0.5, -0.866, 0.0), (-0.454, -0.891, 0.0), (-0.4067, -0.9135, 0.0), (-0.3584, -0.9336, 0.0), (-0.309, -0.9511, 0.0), (-0.2588, -0.9659, 0.0), (-0.2079, -0.9781, 0.0), (-0.1564, -0.9877, 0.0), (-0.1045, -0.9945, 0.0), (-0.05234, -0.9986, 0.0), (0.0, -1.0, 0.0), (0.05234, -0.9986, 0.0), (0.1045, -0.9945, 0.0), (0.1564, -0.9877, 0.0), (0.2079, -0.9781, 0.0), (0.2588, -0.9659, 0.0), (0.309, -0.9511, 0.0), (0.3584, -0.9336, 0.0), (0.4067, -0.9135, 0.0), (0.454, -0.891, 0.0), (0.5, -0.866, 0.0), (0.5446, -0.8387, 0.0), (0.5878, -0.809, 0.0), (0.6293, -0.7771, 0.0), (0.6691, -0.7431, 0.0), (0.7071, -0.7071, 0.0), (0.7431, -0.6691, 0.0), (0.7771, -0.6293, 0.0), (0.809, -0.5878, 0.0), (0.8387, -0.5446, 0.0), (0.866, -0.5, 0.0), (0.891, -0.454, 0.0), (0.9135, -0.4067, 0.0), (0.9336, -0.3584, 0.0), (0.9511, -0.309, 0.0), (0.9659, -0.2588, 0.0), (0.9781, -0.2079, 0.0), (0.9877, -0.1564, 0.0), (0.9945, -0.1045, 0.0), (0.9986, -0.05234, 0.0), (1.0, 0.0, 0.0), (0.9986, 0.05234, 0.0), (0.9945, 0.1045, 0.0), (0.9877, 0.1564, 0.0), (0.9781, 0.2079, 0.0), (0.9659, 0.2588, 0.0), (0.9511, 0.309, 0.0), (0.9336, 0.3584, 0.0), (0.9135, 0.4067, 0.0), (0.891, 0.454, 0.0), (0.866, 0.5, 0.0), (0.8387, 0.5446, 0.0), (0.809, 0.5878, 0.0), (0.7771, 0.6293, 0.0), (0.7431, 0.6691, 0.0), (0.7071, 0.7071, 0.0), (0.6691, 0.7431, 0.0), (0.6293, 0.7771, 0.0), (0.5878, 0.809, 0.0), (0.5446, 0.8387, 0.0), (0.5, 0.866, 0.0), (0.454, 0.891, 0.0), (0.4067, 0.9135, 0.0), (0.3584, 0.9336, 0.0), (0.309, 0.9511, 0.0), (0.2588, 0.9659, 0.0), (0.2079, 0.9781, 0.0), (0.1564, 0.9877, 0.0), (0.1045, 0.9945, 0.0), (0.05234, 0.9986, 0.0), (0.0, 1.0, -2.389), (-0.05234, 0.9986, -2.389), (-0.1045, 0.9945, -2.389), (-0.1564, 0.9877, -2.389), (-0.2079, 0.9781, -2.389), (-0.2588, 0.9659, -2.389), (-0.309, 0.9511, -2.389), (-0.3584, 0.9336, -2.389), (-0.4067, 0.9135, -2.389), (-0.454, 0.891, -2.389), (-0.5, 0.866, -2.389), (-0.5446, 0.8387, -2.389), (-0.5878, 0.809, -2.389), (-0.6293, 0.7771, -2.389), (-0.6691, 0.7431, -2.389), (-0.7071, 0.7071, -2.389), (-0.7431, 0.6691, -2.389), (-0.7771, 0.6293, -2.389), (-0.809, 0.5878, -2.389), (-0.8387, 0.5446, -2.389), (-0.866, 0.5, -2.389), (-0.891, 0.454, -2.389), (-0.9135, 0.4067, -2.389), (-0.9336, 0.3584, -2.389), (-0.9511, 0.309, -2.389), (-0.9659, 0.2588, -2.389), (-0.9781, 0.2079, -2.389), (-0.9877, 0.1564, -2.389), (-0.9945, 0.1045, -2.389), (-0.9986, 0.05234, -2.389), (-1.0, 1.192e-07, -2.389), (-0.9986, -0.05234, -2.389), (-0.9945, -0.1045, -2.389), (-0.9877, -0.1564, -2.389), (-0.9781, -0.2079, -2.389), (-0.9659, -0.2588, -2.389), (-0.9511, -0.309, -2.389), (-0.9336, -0.3584, -2.389), (-0.9135, -0.4067, -2.389), (-0.891, -0.454, -2.389), (-0.866, -0.5, -2.389), (-0.8387, -0.5446, -2.389), (-0.809, -0.5878, -2.389), (-0.7771, -0.6293, -2.389), (-0.7431, -0.6691, -2.389), (-0.7071, -0.7071, -2.389), (-0.6691, -0.7431, -2.389), (-0.6293, -0.7771, -2.389), (-0.5878, -0.809, -2.389), (-0.5446, -0.8387, -2.389), (-0.5, -0.866, -2.389), (-0.454, -0.891, -2.389), (-0.4067, -0.9135, -2.389), (-0.3584, -0.9336, -2.389), (-0.309, -0.9511, -2.389), (-0.2588, -0.9659, -2.389), (-0.2079, -0.9781, -2.389), (-0.1564, -0.9877, -2.389), (-0.1045, -0.9945, -2.389), (-0.05234, -0.9986, -2.389), (0.0, -1.0, -2.389), (0.05234, -0.9986, -2.389), (0.1045, -0.9945, -2.389), (0.1564, -0.9877, -2.389), (0.2079, -0.9781, -2.389), (0.2588, -0.9659, -2.389), (0.309, -0.9511, -2.389), (0.3584, -0.9336, -2.389), (0.4067, -0.9135, -2.389), (0.454, -0.891, -2.389), (0.5, -0.866, -2.389), (0.5446, -0.8387, -2.389), (0.5878, -0.809, -2.389), (0.6293, -0.7771, -2.389), (0.6691, -0.7431, -2.389), (0.7071, -0.7071, -2.389), (0.7431, -0.6691, -2.389), (0.7771, -0.6293, -2.389), (0.809, -0.5878, -2.389), (0.8387, -0.5446, -2.389), (0.866, -0.5, -2.389), (0.891, -0.454, -2.389), (0.9135, -0.4067, -2.389), (0.9336, -0.3584, -2.389), (0.9511, -0.309, -2.389), (0.9659, -0.2588, -2.389), (0.9781, -0.2079, -2.389), (0.9877, -0.1564, -2.389), (0.9945, -0.1045, -2.389), (0.9986, -0.05234, -2.389), (1.0, 1.192e-07, -2.389), (0.9986, 0.05234, -2.389), (0.9945, 0.1045, -2.389), (0.9877, 0.1564, -2.389), (0.9781, 0.2079, -2.389), (0.9659, 0.2588, -2.389), (0.9511, 0.309, -2.389), (0.9336, 0.3584, -2.389), (0.9135, 0.4067, -2.389), (0.891, 0.454, -2.389), (0.866, 0.5, -2.389), (0.8387, 0.5446, -2.389), (0.809, 0.5878, -2.389), (0.7771, 0.6293, -2.389), (0.7431, 0.6691, -2.389), (0.7071, 0.7071, -2.389), (0.6691, 0.7431, -2.389), (0.6293, 0.7771, -2.389), (0.5878, 0.809, -2.389), (0.5446, 0.8387, -2.389), (0.5, 0.866, -2.389), (0.454, 0.891, -2.389), (0.4067, 0.9135, -2.389), (0.3584, 0.9336, -2.389), (0.309, 0.9511, -2.389), (0.2588, 0.9659, -2.389), (0.2079, 0.9781, -2.389), (0.1564, 0.9877, -2.389), (0.1045, 0.9945, -2.389), (0.05234, 0.9986, -2.389)], [], [(1, 2, 3, 4, 5, 6, 7, 8, 9, 10, 11, 12, 13, 14, 15, 16, 17, 18, 19, 20, 21, 22, 23, 24, 25, 26, 27, 28, 29, 30, 31, 32, 33, 34, 35, 36, 37, 38, 39, 40, 41, 42, 43, 44, 45, 46, 47, 48, 49, 50, 51, 52, 53, 54, 55, 56, 57, 58, 59, 60, 61, 62, 63, 64, 65, 66, 67, 68, 69, 70, 71, 72, 73, 74, 75, 76, 77, 78, 79, 80, 81, 82, 83, 84, 85, 86, 87, 88, 89, 90, 91, 92, 93, 94, 95, 96, 97, 98, 99, 100, 101, 102, 103, 104, 105, 106, 107, 108, 109, 110, 111, 112, 113, 114, 115, 116, 117, 118, 119, 0), (121, 120, 239, 238, 237, 236, 235, 234, 233, 232, 231, 230, 229, 228, 227, 226, 225, 224, 223, 222, 221, 220, 219, 218, 217, 216, 215, 214, 213, 212, 211, 210, 209, 208, 207, 206, 205, 204, 203, 202, 201, 200, 199, 198, 197, 196, 195, 194, 193, 192, 191, 190, 189, 188, 187, 186, 185, 184, 183, 182, 181, 180, 179, 178, 177, 176, 175, 174, 173, 172, 171, 170, 169, 168, 167, 166, 165, 164, 163, 162, 161, 160, 159, 158, 157, 156, 155, 154, 153, 152, 151, 150, 149, 148, 147, 146, 145, 144, 143, 142, 141, 140, 139, 138, 137, 136, 135, 134, 133, 132, 131, 130, 129, 128, 127, 126, 125, 124, 123, 122), (1, 0, 120, 121), (2, 1, 121, 122), (3, 2, 122, 123), (4, 3, 123, 124), (5, 4, 124, 125), (6, 5, 125, 126), (7, 6, 126, 127), (8, 7, 127, 128), (9, 8, 128, 129), (10, 9, 129, 130), (11, 10, 130, 131), (12, 11, 131, 132), (13, 12, 132, 133), (14, 13, 133, 134), (15, 14, 134, 135), (16, 15, 135, 136), (17, 16, 136, 137), (18, 17, 137, 138), (19, 18, 138, 139), (20, 19, 139, 140), (21, 20, 140, 141), (22, 21, 141, 142), (23, 22, 142, 143), (24, 23, 143, 144), (25, 24, 144, 145), (26, 25, 145, 146), (27, 26, 146, 147), (28, 27, 147, 148), (29, 28, 148, 149), (30, 29, 149, 150), (31, 30, 150, 151), (32, 31, 151, 152), (33, 32, 152, 153), (34, 33, 153, 154), (35, 34, 154, 155), (36, 35, 155, 156), (37, 36, 156, 157), (38, 37, 157, 158), (39, 38, 158, 159), (40, 39, 159, 160), (41, 40, 160, 161), (42, 41, 161, 162), (43, 42, 162, 163), (44, 43, 163, 164), (45, 44, 164, 165), (46, 45, 165, 166), (47, 46, 166, 167), (48, 47, 167, 168), (49, 48, 168, 169), (50, 49, 169, 170), (51, 50, 170, 171), (52, 51, 171, 172), (53, 52, 172, 173), (54, 53, 173, 174), (55, 54, 174, 175), (56, 55, 175, 176), (57, 56, 176, 177), (58, 57, 177, 178), (59, 58, 178, 179), (60, 59, 179, 180), (61, 60, 180, 181), (62, 61, 181, 182), (63, 62, 182, 183), (64, 63, 183, 184), (65, 64, 184, 185), (66, 65, 185, 186), (67, 66, 186, 187), (68, 67, 187, 188), (69, 68, 188, 189), (70, 69, 189, 190), (71, 70, 190, 191), (72, 71, 191, 192), (73, 72, 192, 193), (74, 73, 193, 194), (75, 74, 194, 195), (76, 75, 195, 196), (77, 76, 196, 197), (78, 77, 197, 198), (79, 78, 198, 199), (80, 79, 199, 200), (81, 80, 200, 201), (82, 81, 201, 202), (83, 82, 202, 203), (84, 83, 203, 204), (85, 84, 204, 205), (86, 85, 205, 206), (87, 86, 206, 207), (88, 87, 207, 208), (89, 88, 208, 209), (90, 89, 209, 210), (91, 90, 210, 211), (92, 91, 211, 212), (93, 92, 212, 213), (94, 93, 213, 214), (95, 94, 214, 215), (96, 95, 215, 216), (97, 96, 216, 217), (98, 97, 217, 218), (99, 98, 218, 219), (100, 99, 219, 220), (101, 100, 220, 221), (102, 101, 221, 222), (103, 102, 222, 223), (104, 103, 223, 224), (105, 104, 224, 225), (106, 105, 225, 226), (107, 106, 226, 227), (108, 107, 227, 228), (109, 108, 228, 229), (110, 109, 229, 230), (111, 110, 230, 231), (112, 111, 231, 232), (113, 112, 232, 233), (114, 113, 233, 234), (115, 114, 234, 235), (116, 115, 235, 236), (117, 116, 236, 237), (118, 117, 237, 238), (119, 118, 238, 239), (0, 119, 239, 120)])
me_circle_002.polygons.foreach_set('use_smooth', [True] * 122)
me_circle_002.polygons.foreach_set('material_index', [0, 2, 1, 1, 1, 1, 1, 1, 1, 1, 1, 1, 1, 1, 1, 1, 1, 1, 1, 1, 1, 1, 1, 1, 1, 1, 1, 1, 1, 1, 1, 1, 1, 1, 1, 1, 1, 1, 1, 1, 1, 1, 1, 1, 1, 1, 1, 1, 1, 1, 1, 1, 1, 1, 1, 1, 1, 1, 1, 1, 1, 1, 1, 1, 1, 1, 1, 1, 1, 1, 1, 1, 1, 1, 1, 1, 1, 1, 1, 1, 1, 1, 1, 1, 1, 1, 1, 1, 1, 1, 1, 1, 1, 1, 1, 1, 1, 1, 1, 1, 1, 1, 1, 1, 1, 1, 1, 1, 1, 1, 1, 1, 1, 1, 1, 1, 1, 1, 1, 1, 1, 1])
_uv = me_circle_002.uv_layers.new(name='UVMap')
_uv.uv.foreach_set('vector', [0.1694, 0.2066, 0.185, 0.1894, 0.2015, 0.173, 0.2188, 0.1576, 0.2369, 0.143, 0.2558, 0.1294, 0.2753, 0.1168, 0.2955, 0.1052, 0.3163, 0.09471, 0.3376, 0.08529, 0.3594, 0.077, 0.3816, 0.06985, 0.4041, 0.06386, 0.4269, 0.05905, 0.4499, 0.05543, 0.4731, 0.05301, 0.4964, 0.0518, 0.5197, 0.0518, 0.543, 0.05301, 0.5662, 0.05543, 0.5892, 0.05905, 0.612, 0.06386, 0.6346, 0.06985, 0.6567, 0.077, 0.6785, 0.08529, 0.6998, 0.09471, 0.7206, 0.1052, 0.7408, 0.1168, 0.7604, 0.1294, 0.7792, 0.143, 0.7973, 0.1576, 0.8147, 0.173, 0.8312, 0.1894, 0.8468, 0.2066, 0.8614, 0.2246, 0.8751, 0.2433, 0.8878, 0.2627, 0.8995, 0.2828, 0.9101, 0.3034, 0.9196, 0.3245, 0.9279, 0.3461, 0.9351, 0.3682, 0.9412, 0.3905, 0.946, 0.4131, 0.9497, 0.436, 0.9521, 0.459, 0.9533, 0.4821, 0.9533, 0.5053, 0.9521, 0.5284, 0.9497, 0.5514, 0.946, 0.5743, 0.9412, 0.5969, 0.9351, 0.6193, 0.9279, 0.6413, 0.9196, 0.6629, 0.9101, 0.684, 0.8995, 0.7046, 0.8878, 0.7247, 0.8751, 0.7441, 0.8614, 0.7628, 0.8468, 0.7808, 0.8312, 0.798, 0.8147, 0.8144, 0.7973, 0.8299, 0.7792, 0.8444, 0.7604, 0.858, 0.7408, 0.8706, 0.7206, 0.8822, 0.6998, 0.8927, 0.6785, 0.9021, 0.6567, 0.9104, 0.6346, 0.9176, 0.612, 0.9236, 0.5892, 0.9284, 0.5662, 0.932, 0.543, 0.9344, 0.5197, 0.9356, 0.4964, 0.9356, 0.4731, 0.9344, 0.4499, 0.932, 0.4269, 0.9284, 0.4041, 0.9236, 0.3816, 0.9176, 0.3594, 0.9104, 0.3376, 0.9021, 0.3163, 0.8927, 0.2955, 0.8822, 0.2753, 0.8706, 0.2558, 0.858, 0.2369, 0.8444, 0.2188, 0.8299, 0.2015, 0.8144, 0.185, 0.798, 0.1694, 0.7808, 0.1547, 0.7628, 0.141, 0.7441, 0.1283, 0.7247, 0.1166, 0.7046, 0.106, 0.684, 0.09655, 0.6629, 0.08819, 0.6413, 0.08098, 0.6193, 0.07495, 0.5969, 0.0701, 0.5743, 0.06645, 0.5514, 0.06401, 0.5284, 0.06279, 0.5053, 0.06279, 0.4821, 0.06401, 0.459, 0.06645, 0.436, 0.0701, 0.4131, 0.07495, 0.3905, 0.08098, 0.3682, 0.08819, 0.3461, 0.09655, 0.3245, 0.106, 0.3034, 0.1166, 0.2828, 0.1283, 0.2627, 0.141, 0.2433, 0.1547, 0.2246, 0.8479, 0.2002, 0.8626, 0.2182, 0.8764, 0.237, 0.8891, 0.2565, 0.9008, 0.2766, 0.9114, 0.2973, 0.9209, 0.3185, 0.9293, 0.3402, 0.9365, 0.3623, 0.9426, 0.3847, 0.9475, 0.4074, 0.9511, 0.4303, 0.9536, 0.4534, 0.9548, 0.4766, 0.9548, 0.4998, 0.9536, 0.523, 0.9511, 0.5461, 0.9475, 0.5691, 0.9426, 0.5918, 0.9365, 0.6142, 0.9293, 0.6363, 0.9209, 0.658, 0.9114, 0.6792, 0.9008, 0.6999, 0.8891, 0.72, 0.8764, 0.7394, 0.8626, 0.7582, 0.8479, 0.7763, 0.8322, 0.7935, 0.8157, 0.8099, 0.7983, 0.8255, 0.7801, 0.8401, 0.7612, 0.8537, 0.7416, 0.8664, 0.7213, 0.878, 0.7005, 0.8885, 0.6791, 0.898, 0.6572, 0.9063, 0.635, 0.9135, 0.6124, 0.9195, 0.5895, 0.9243, 0.5664, 0.9279, 0.5431, 0.9304, 0.5198, 0.9316, 0.4964, 0.9316, 0.473, 0.9304, 0.4497, 0.9279, 0.4266, 0.9243, 0.4037, 0.9195, 0.3811, 0.9135, 0.3589, 0.9063, 0.337, 0.898, 0.3157, 0.8885, 0.2948, 0.878, 0.2746, 0.8664, 0.2549, 0.8537, 0.236, 0.8401, 0.2178, 0.8255, 0.2004, 0.8099, 0.1839, 0.7935, 0.1682, 0.7763, 0.1535, 0.7582, 0.1398, 0.7394, 0.127, 0.72, 0.1153, 0.6999, 0.1047, 0.6792, 0.0952, 0.658, 0.08681, 0.6363, 0.07958, 0.6142, 0.07353, 0.5918, 0.06866, 0.5691, 0.065, 0.5461, 0.06256, 0.523, 0.06133, 0.4998, 0.06133, 0.4766, 0.06256, 0.4534, 0.065, 0.4303, 0.06866, 0.4074, 0.07353, 0.3847, 0.07958, 0.3623, 0.08681, 0.3402, 0.0952, 0.3185, 0.1047, 0.2973, 0.1153, 0.2766, 0.127, 0.2565, 0.1398, 0.237, 0.1535, 0.2182, 0.1682, 0.2002, 0.1839, 0.1829, 0.2004, 0.1665, 0.2178, 0.151, 0.236, 0.1364, 0.2549, 0.1227, 0.2746, 0.1101, 0.2948, 0.09846, 0.3157, 0.08792, 0.337, 0.07847, 0.3589, 0.07015, 0.3811, 0.06298, 0.4037, 0.05697, 0.4266, 0.05214, 0.4497, 0.04851, 0.473, 0.04608, 0.4964, 0.04486, 0.5198, 0.04486, 0.5431, 0.04608, 0.5664, 0.04851, 0.5895, 0.05214, 0.6124, 0.05697, 0.635, 0.06298, 0.6572, 0.07015, 0.6791, 0.07847, 0.7005, 0.08792, 0.7213, 0.09846, 0.7416, 0.1101, 0.7612, 0.1227, 0.7801, 0.1364, 0.7983, 0.151, 0.8157, 0.1665, 0.8322, 0.1829, -0.2627, 0.504, -0.271, 0.504, -0.271, 0.496, -0.2627, 0.496, -0.2543, 0.504, -0.2627, 0.504, -0.2627, 0.496, -0.2543, 0.496, -0.246, 0.504, -0.2543, 0.504, -0.2543, 0.496, -0.246, 0.496, -0.2377, 0.504, -0.246, 0.504, -0.246, 0.496, -0.2377, 0.496, -0.2293, 0.504, -0.2377, 0.504, -0.2377, 0.496, -0.2293, 0.496, -0.221, 0.504, -0.2293, 0.504, -0.2293, 0.496, -0.221, 0.496, -0.2127, 0.504, -0.221, 0.504, -0.221, 0.496, -0.2127, 0.496, -0.2043, 0.504, -0.2127, 0.504, -0.2127, 0.496, -0.2043, 0.496, -0.196, 0.504, -0.2043, 0.504, -0.2043, 0.496, -0.196, 0.496, -0.1877, 0.504, -0.196, 0.504, -0.196, 0.496, -0.1877, 0.496, -0.1793, 0.504, -0.1877, 0.504, -0.1877, 0.496, -0.1793, 0.496, -0.171, 0.504, -0.1793, 0.504, -0.1793, 0.496, -0.171, 0.496, -0.1627, 0.504, -0.171, 0.504, -0.171, 0.496, -0.1627, 0.496, -0.1543, 0.504, -0.1627, 0.504, -0.1627, 0.496, -0.1543, 0.496, -0.146, 0.504, -0.1543, 0.504, -0.1543, 0.496, -0.146, 0.496, -0.1377, 0.504, -0.146, 0.504, -0.146, 0.496, -0.1377, 0.496, -0.1293, 0.504, -0.1377, 0.504, -0.1377, 0.496, -0.1293, 0.496, -0.121, 0.504, -0.1293, 0.504, -0.1293, 0.496, -0.121, 0.496, -0.1127, 0.504, -0.121, 0.504, -0.121, 0.496, -0.1127, 0.496, -0.1043, 0.504, -0.1127, 0.504, -0.1127, 0.496, -0.1043, 0.496, -0.09601, 0.504, -0.1043, 0.504, -0.1043, 0.496, -0.09601, 0.496, -0.08767, 0.504, -0.09601, 0.504, -0.09601, 0.496, -0.08767, 0.496, -0.07934, 0.504, -0.08767, 0.504, -0.08767, 0.496, -0.07934, 0.496, -0.07101, 0.504, -0.07934, 0.504, -0.07934, 0.496, -0.07101, 0.496, -0.06267, 0.504, -0.07101, 0.504, -0.07101, 0.496, -0.06267, 0.496, -0.05434, 0.504, -0.06267, 0.504, -0.06267, 0.496, -0.05434, 0.496, -0.04601, 0.504, -0.05434, 0.504, -0.05434, 0.496, -0.04601, 0.496, -0.03767, 0.504, -0.04601, 0.504, -0.04601, 0.496, -0.03767, 0.496, -0.02934, 0.504, -0.03767, 0.504, -0.03767, 0.496, -0.02934, 0.496, -0.02101, 0.504, -0.02934, 0.504, -0.02934, 0.496, -0.02101, 0.496, -0.01267, 0.504, -0.02101, 0.504, -0.02101, 0.496, -0.01267, 0.496, -0.004341, 0.504, -0.01267, 0.504, -0.01267, 0.496, -0.004341, 0.496, 0.003992, 0.504, -0.004341, 0.504, -0.004341, 0.496, 0.003992, 0.496, 0.01233, 0.504, 0.003992, 0.504, 0.003992, 0.496, 0.01233, 0.496, 0.02066, 0.504, 0.01233, 0.504, 0.01233, 0.496, 0.02066, 0.496, 0.02899, 0.504, 0.02066, 0.504, 0.02066, 0.496, 0.02899, 0.496, 0.03732, 0.504, 0.02899, 0.504, 0.02899, 0.496, 0.03732, 0.496, 0.04566, 0.504, 0.03732, 0.504, 0.03732, 0.496, 0.04566, 0.496, 0.05399, 0.504, 0.04566, 0.504, 0.04566, 0.496, 0.05399, 0.496, 0.06232, 0.504, 0.05399, 0.504, 0.05399, 0.496, 0.06232, 0.496, 0.07066, 0.504, 0.06232, 0.504, 0.06232, 0.496, 0.07066, 0.496, 0.07899, 0.504, 0.07066, 0.504, 0.07066, 0.496, 0.07899, 0.496, 0.08732, 0.504, 0.07899, 0.504, 0.07899, 0.496, 0.08732, 0.496, 0.09566, 0.504, 0.08732, 0.504, 0.08732, 0.496, 0.09566, 0.496, 0.104, 0.504, 0.09566, 0.504, 0.09566, 0.496, 0.104, 0.496, 0.1123, 0.504, 0.104, 0.504, 0.104, 0.496, 0.1123, 0.496, 0.1207, 0.504, 0.1123, 0.504, 0.1123, 0.496, 0.1207, 0.496, 0.129, 0.504, 0.1207, 0.504, 0.1207, 0.496, 0.129, 0.496, 0.1373, 0.504, 0.129, 0.504, 0.129, 0.496, 0.1373, 0.496, 0.1457, 0.504, 0.1373, 0.504, 0.1373, 0.496, 0.1457, 0.496, 0.154, 0.504, 0.1457, 0.504, 0.1457, 0.496, 0.154, 0.496, 0.1623, 0.504, 0.154, 0.504, 0.154, 0.496, 0.1623, 0.496, 0.1707, 0.504, 0.1623, 0.504, 0.1623, 0.496, 0.1707, 0.496, 0.179, 0.504, 0.1707, 0.504, 0.1707, 0.496, 0.179, 0.496, 0.1873, 0.504, 0.179, 0.504, 0.179, 0.496, 0.1873, 0.496, 0.1957, 0.504, 0.1873, 0.504, 0.1873, 0.496, 0.1957, 0.496, 0.204, 0.504, 0.1957, 0.504, 0.1957, 0.496, 0.204, 0.496, 0.2123, 0.504, 0.204, 0.504, 0.204, 0.496, 0.2123, 0.496, 0.2207, 0.504, 0.2123, 0.504, 0.2123, 0.496, 0.2207, 0.496, 0.229, 0.504, 0.2207, 0.504, 0.2207, 0.496, 0.229, 0.496, 0.2373, 0.504, 0.229, 0.504, 0.229, 0.496, 0.2373, 0.496, 0.2457, 0.504, 0.2373, 0.504, 0.2373, 0.496, 0.2457, 0.496, 0.254, 0.504, 0.2457, 0.504, 0.2457, 0.496, 0.254, 0.496, 0.2623, 0.504, 0.254, 0.504, 0.254, 0.496, 0.2623, 0.496, 0.2707, 0.504, 0.2623, 0.504, 0.2623, 0.496, 0.2707, 0.496, 0.279, 0.504, 0.2707, 0.504, 0.2707, 0.496, 0.279, 0.496, 0.2873, 0.504, 0.279, 0.504, 0.279, 0.496, 0.2873, 0.496, 0.2957, 0.504, 0.2873, 0.504, 0.2873, 0.496, 0.2957, 0.496, 0.304, 0.504, 0.2957, 0.504, 0.2957, 0.496, 0.304, 0.496, 0.3123, 0.504, 0.304, 0.504, 0.304, 0.496, 0.3123, 0.496, 0.3207, 0.504, 0.3123, 0.504, 0.3123, 0.496, 0.3207, 0.496, 0.329, 0.504, 0.3207, 0.504, 0.3207, 0.496, 0.329, 0.496, 0.3373, 0.504, 0.329, 0.504, 0.329, 0.496, 0.3373, 0.496, 0.3457, 0.504, 0.3373, 0.504, 0.3373, 0.496, 0.3457, 0.496, 0.354, 0.504, 0.3457, 0.504, 0.3457, 0.496, 0.354, 0.496, 0.3623, 0.504, 0.354, 0.504, 0.354, 0.496, 0.3623, 0.496, 0.3707, 0.504, 0.3623, 0.504, 0.3623, 0.496, 0.3707, 0.496, 0.379, 0.504, 0.3707, 0.504, 0.3707, 0.496, 0.379, 0.496, 0.3873, 0.504, 0.379, 0.504, 0.379, 0.496, 0.3873, 0.496, 0.3957, 0.504, 0.3873, 0.504, 0.3873, 0.496, 0.3957, 0.496, 0.404, 0.504, 0.3957, 0.504, 0.3957, 0.496, 0.404, 0.496, 0.4123, 0.504, 0.404, 0.504, 0.404, 0.496, 0.4123, 0.496, 0.4206, 0.504, 0.4123, 0.504, 0.4123, 0.496, 0.4206, 0.496, 0.429, 0.504, 0.4206, 0.504, 0.4206, 0.496, 0.429, 0.496, 0.4373, 0.504, 0.429, 0.504, 0.429, 0.496, 0.4373, 0.496, 0.4456, 0.504, 0.4373, 0.504, 0.4373, 0.496, 0.4456, 0.496, 0.454, 0.504, 0.4456, 0.504, 0.4456, 0.496, 0.454, 0.496, 0.4623, 0.504, 0.454, 0.504, 0.454, 0.496, 0.4623, 0.496, 0.4706, 0.504, 0.4623, 0.504, 0.4623, 0.496, 0.4706, 0.496, 0.479, 0.504, 0.4706, 0.504, 0.4706, 0.496, 0.479, 0.496, 0.4873, 0.504, 0.479, 0.504, 0.479, 0.496, 0.4873, 0.496, 0.4956, 0.504, 0.4873, 0.504, 0.4873, 0.496, 0.4956, 0.496, 0.504, 0.504, 0.4956, 0.504, 0.4956, 0.496, 0.504, 0.496, -0.4877, 0.504, -0.496, 0.504, -0.496, 0.496, -0.4877, 0.496, -0.4793, 0.504, -0.4877, 0.504, -0.4877, 0.496, -0.4793, 0.496, -0.471, 0.504, -0.4793, 0.504, -0.4793, 0.496, -0.471, 0.496, -0.4627, 0.504, -0.471, 0.504, -0.471, 0.496, -0.4627, 0.496, -0.4543, 0.504, -0.4627, 0.504, -0.4627, 0.496, -0.4543, 0.496, -0.446, 0.504, -0.4543, 0.504, -0.4543, 0.496, -0.446, 0.496, -0.4377, 0.504, -0.446, 0.504, -0.446, 0.496, -0.4377, 0.496, -0.4293, 0.504, -0.4377, 0.504, -0.4377, 0.496, -0.4293, 0.496, -0.421, 0.504, -0.4293, 0.504, -0.4293, 0.496, -0.421, 0.496, -0.4127, 0.504, -0.421, 0.504, -0.421, 0.496, -0.4127, 0.496, -0.4043, 0.504, -0.4127, 0.504, -0.4127, 0.496, -0.4043, 0.496, -0.396, 0.504, -0.4043, 0.504, -0.4043, 0.496, -0.396, 0.496, -0.3877, 0.504, -0.396, 0.504, -0.396, 0.496, -0.3877, 0.496, -0.3793, 0.504, -0.3877, 0.504, -0.3877, 0.496, -0.3793, 0.496, -0.371, 0.504, -0.3793, 0.504, -0.3793, 0.496, -0.371, 0.496, -0.3627, 0.504, -0.371, 0.504, -0.371, 0.496, -0.3627, 0.496, -0.3543, 0.504, -0.3627, 0.504, -0.3627, 0.496, -0.3543, 0.496, -0.346, 0.504, -0.3543, 0.504, -0.3543, 0.496, -0.346, 0.496, -0.3377, 0.504, -0.346, 0.504, -0.346, 0.496, -0.3377, 0.496, -0.3293, 0.504, -0.3377, 0.504, -0.3377, 0.496, -0.3293, 0.496, -0.321, 0.504, -0.3293, 0.504, -0.3293, 0.496, -0.321, 0.496, -0.3127, 0.504, -0.321, 0.504, -0.321, 0.496, -0.3127, 0.496, -0.3043, 0.504, -0.3127, 0.504, -0.3127, 0.496, -0.3043, 0.496, -0.296, 0.504, -0.3043, 0.504, -0.3043, 0.496, -0.296, 0.496, -0.2877, 0.504, -0.296, 0.504, -0.296, 0.496, -0.2877, 0.496, -0.2793, 0.504, -0.2877, 0.504, -0.2877, 0.496, -0.2793, 0.496, -0.271, 0.504, -0.2793, 0.504, -0.2793, 0.496, -0.271, 0.496])
me_circle_002.materials.append(mat_coin_front_001)
me_circle_002.materials.append(mat_coin_rim_texture_001)
me_circle_002.materials.append(mat_coin_back_001)
me_circle_002.update()
me_circle_003 = bpy.data.meshes.new('Circle.003')
me_circle_003.from_pydata([(0.0, 1.0, 0.0), (-0.05234, 0.9986, 0.0), (-0.1045, 0.9945, 0.0), (-0.1564, 0.9877, 0.0), (-0.2079, 0.9781, 0.0), (-0.2588, 0.9659, 0.0), (-0.309, 0.9511, 0.0), (-0.3584, 0.9336, 0.0), (-0.4067, 0.9135, 0.0), (-0.454, 0.891, 0.0), (-0.5, 0.866, 0.0), (-0.5446, 0.8387, 0.0), (-0.5878, 0.809, 0.0), (-0.6293, 0.7771, 0.0), (-0.6691, 0.7431, 0.0), (-0.7071, 0.7071, 0.0), (-0.7431, 0.6691, 0.0), (-0.7771, 0.6293, 0.0), (-0.809, 0.5878, 0.0), (-0.8387, 0.5446, 0.0), (-0.866, 0.5, 0.0), (-0.891, 0.454, 0.0), (-0.9135, 0.4067, 0.0), (-0.9336, 0.3584, 0.0), (-0.9511, 0.309, 0.0), (-0.9659, 0.2588, 0.0), (-0.9781, 0.2079, 0.0), (-0.9877, 0.1564, 0.0), (-0.9945, 0.1045, 0.0), (-0.9986, 0.05234, 0.0), (-1.0, 0.0, 0.0), (-0.9986, -0.05234, 0.0), (-0.9945, -0.1045, 0.0), (-0.9877, -0.1564, 0.0), (-0.9781, -0.2079, 0.0), (-0.9659, -0.2588, 0.0), (-0.9511, -0.309, 0.0), (-0.9336, -0.3584, 0.0), (-0.9135, -0.4067, 0.0), (-0.891, -0.454, 0.0), (-0.866, -0.5, 0.0), (-0.8387, -0.5446, 0.0), (-0.809, -0.5878, 0.0), (-0.7771, -0.6293, 0.0), (-0.7431, -0.6691, 0.0), (-0.7071, -0.7071, 0.0), (-0.6691, -0.7431, 0.0), (-0.6293, -0.7771, 0.0), (-0.5878, -0.809, 0.0), (-0.5446, -0.8387, 0.0), (-0.5, -0.866, 0.0), (-0.454, -0.891, 0.0), (-0.4067, -0.9135, 0.0), (-0.3584, -0.9336, 0.0), (-0.309, -0.9511, 0.0), (-0.2588, -0.9659, 0.0), (-0.2079, -0.9781, 0.0), (-0.1564, -0.9877, 0.0), (-0.1045, -0.9945, 0.0), (-0.05234, -0.9986, 0.0), (0.0, -1.0, 0.0), (0.05234, -0.9986, 0.0), (0.1045, -0.9945, 0.0), (0.1564, -0.9877, 0.0), (0.2079, -0.9781, 0.0), (0.2588, -0.9659, 0.0), (0.309, -0.9511, 0.0), (0.3584, -0.9336, 0.0), (0.4067, -0.9135, 0.0), (0.454, -0.891, 0.0), (0.5, -0.866, 0.0), (0.5446, -0.8387, 0.0), (0.5878, -0.809, 0.0), (0.6293, -0.7771, 0.0), (0.6691, -0.7431, 0.0), (0.7071, -0.7071, 0.0), (0.7431, -0.6691, 0.0), (0.7771, -0.6293, 0.0), (0.809, -0.5878, 0.0), (0.8387, -0.5446, 0.0), (0.866, -0.5, 0.0), (0.891, -0.454, 0.0), (0.9135, -0.4067, 0.0), (0.9336, -0.3584, 0.0), (0.9511, -0.309, 0.0), (0.9659, -0.2588, 0.0), (0.9781, -0.2079, 0.0), (0.9877, -0.1564, 0.0), (0.9945, -0.1045, 0.0), (0.9986, -0.05234, 0.0), (1.0, 0.0, 0.0), (0.9986, 0.05234, 0.0), (0.9945, 0.1045, 0.0), (0.9877, 0.1564, 0.0), (0.9781, 0.2079, 0.0), (0.9659, 0.2588, 0.0), (0.9511, 0.309, 0.0), (0.9336, 0.3584, 0.0), (0.9135, 0.4067, 0.0), (0.891, 0.454, 0.0), (0.866, 0.5, 0.0), (0.8387, 0.5446, 0.0), (0.809, 0.5878, 0.0), (0.7771, 0.6293, 0.0), (0.7431, 0.6691, 0.0), (0.7071, 0.7071, 0.0), (0.6691, 0.7431, 0.0), (0.6293, 0.7771, 0.0), (0.5878, 0.809, 0.0), (0.5446, 0.8387, 0.0), (0.5, 0.866, 0.0), (0.454, 0.891, 0.0), (0.4067, 0.9135, 0.0), (0.3584, 0.9336, 0.0), (0.309, 0.9511, 0.0), (0.2588, 0.9659, 0.0), (0.2079, 0.9781, 0.0), (0.1564, 0.9877, 0.0), (0.1045, 0.9945, 0.0), (0.05234, 0.9986, 0.0), (0.0, 1.0, -2.389), (-0.05234, 0.9986, -2.389), (-0.1045, 0.9945, -2.389), (-0.1564, 0.9877, -2.389), (-0.2079, 0.9781, -2.389), (-0.2588, 0.9659, -2.389), (-0.309, 0.9511, -2.389), (-0.3584, 0.9336, -2.389), (-0.4067, 0.9135, -2.389), (-0.454, 0.891, -2.389), (-0.5, 0.866, -2.389), (-0.5446, 0.8387, -2.389), (-0.5878, 0.809, -2.389), (-0.6293, 0.7771, -2.389), (-0.6691, 0.7431, -2.389), (-0.7071, 0.7071, -2.389), (-0.7431, 0.6691, -2.389), (-0.7771, 0.6293, -2.389), (-0.809, 0.5878, -2.389), (-0.8387, 0.5446, -2.389), (-0.866, 0.5, -2.389), (-0.891, 0.454, -2.389), (-0.9135, 0.4067, -2.389), (-0.9336, 0.3584, -2.389), (-0.9511, 0.309, -2.389), (-0.9659, 0.2588, -2.389), (-0.9781, 0.2079, -2.389), (-0.9877, 0.1564, -2.389), (-0.9945, 0.1045, -2.389), (-0.9986, 0.05234, -2.389), (-1.0, 1.192e-07, -2.389), (-0.9986, -0.05234, -2.389), (-0.9945, -0.1045, -2.389), (-0.9877, -0.1564, -2.389), (-0.9781, -0.2079, -2.389), (-0.9659, -0.2588, -2.389), (-0.9511, -0.309, -2.389), (-0.9336, -0.3584, -2.389), (-0.9135, -0.4067, -2.389), (-0.891, -0.454, -2.389), (-0.866, -0.5, -2.389), (-0.8387, -0.5446, -2.389), (-0.809, -0.5878, -2.389), (-0.7771, -0.6293, -2.389), (-0.7431, -0.6691, -2.389), (-0.7071, -0.7071, -2.389), (-0.6691, -0.7431, -2.389), (-0.6293, -0.7771, -2.389), (-0.5878, -0.809, -2.389), (-0.5446, -0.8387, -2.389), (-0.5, -0.866, -2.389), (-0.454, -0.891, -2.389), (-0.4067, -0.9135, -2.389), (-0.3584, -0.9336, -2.389), (-0.309, -0.9511, -2.389), (-0.2588, -0.9659, -2.389), (-0.2079, -0.9781, -2.389), (-0.1564, -0.9877, -2.389), (-0.1045, -0.9945, -2.389), (-0.05234, -0.9986, -2.389), (0.0, -1.0, -2.389), (0.05234, -0.9986, -2.389), (0.1045, -0.9945, -2.389), (0.1564, -0.9877, -2.389), (0.2079, -0.9781, -2.389), (0.2588, -0.9659, -2.389), (0.309, -0.9511, -2.389), (0.3584, -0.9336, -2.389), (0.4067, -0.9135, -2.389), (0.454, -0.891, -2.389), (0.5, -0.866, -2.389), (0.5446, -0.8387, -2.389), (0.5878, -0.809, -2.389), (0.6293, -0.7771, -2.389), (0.6691, -0.7431, -2.389), (0.7071, -0.7071, -2.389), (0.7431, -0.6691, -2.389), (0.7771, -0.6293, -2.389), (0.809, -0.5878, -2.389), (0.8387, -0.5446, -2.389), (0.866, -0.5, -2.389), (0.891, -0.454, -2.389), (0.9135, -0.4067, -2.389), (0.9336, -0.3584, -2.389), (0.9511, -0.309, -2.389), (0.9659, -0.2588, -2.389), (0.9781, -0.2079, -2.389), (0.9877, -0.1564, -2.389), (0.9945, -0.1045, -2.389), (0.9986, -0.05234, -2.389), (1.0, 1.192e-07, -2.389), (0.9986, 0.05234, -2.389), (0.9945, 0.1045, -2.389), (0.9877, 0.1564, -2.389), (0.9781, 0.2079, -2.389), (0.9659, 0.2588, -2.389), (0.9511, 0.309, -2.389), (0.9336, 0.3584, -2.389), (0.9135, 0.4067, -2.389), (0.891, 0.454, -2.389), (0.866, 0.5, -2.389), (0.8387, 0.5446, -2.389), (0.809, 0.5878, -2.389), (0.7771, 0.6293, -2.389), (0.7431, 0.6691, -2.389), (0.7071, 0.7071, -2.389), (0.6691, 0.7431, -2.389), (0.6293, 0.7771, -2.389), (0.5878, 0.809, -2.389), (0.5446, 0.8387, -2.389), (0.5, 0.866, -2.389), (0.454, 0.891, -2.389), (0.4067, 0.9135, -2.389), (0.3584, 0.9336, -2.389), (0.309, 0.9511, -2.389), (0.2588, 0.9659, -2.389), (0.2079, 0.9781, -2.389), (0.1564, 0.9877, -2.389), (0.1045, 0.9945, -2.389), (0.05234, 0.9986, -2.389)], [], [(1, 2, 3, 4, 5, 6, 7, 8, 9, 10, 11, 12, 13, 14, 15, 16, 17, 18, 19, 20, 21, 22, 23, 24, 25, 26, 27, 28, 29, 30, 31, 32, 33, 34, 35, 36, 37, 38, 39, 40, 41, 42, 43, 44, 45, 46, 47, 48, 49, 50, 51, 52, 53, 54, 55, 56, 57, 58, 59, 60, 61, 62, 63, 64, 65, 66, 67, 68, 69, 70, 71, 72, 73, 74, 75, 76, 77, 78, 79, 80, 81, 82, 83, 84, 85, 86, 87, 88, 89, 90, 91, 92, 93, 94, 95, 96, 97, 98, 99, 100, 101, 102, 103, 104, 105, 106, 107, 108, 109, 110, 111, 112, 113, 114, 115, 116, 117, 118, 119, 0), (121, 120, 239, 238, 237, 236, 235, 234, 233, 232, 231, 230, 229, 228, 227, 226, 225, 224, 223, 222, 221, 220, 219, 218, 217, 216, 215, 214, 213, 212, 211, 210, 209, 208, 207, 206, 205, 204, 203, 202, 201, 200, 199, 198, 197, 196, 195, 194, 193, 192, 191, 190, 189, 188, 187, 186, 185, 184, 183, 182, 181, 180, 179, 178, 177, 176, 175, 174, 173, 172, 171, 170, 169, 168, 167, 166, 165, 164, 163, 162, 161, 160, 159, 158, 157, 156, 155, 154, 153, 152, 151, 150, 149, 148, 147, 146, 145, 144, 143, 142, 141, 140, 139, 138, 137, 136, 135, 134, 133, 132, 131, 130, 129, 128, 127, 126, 125, 124, 123, 122), (1, 0, 120, 121), (2, 1, 121, 122), (3, 2, 122, 123), (4, 3, 123, 124), (5, 4, 124, 125), (6, 5, 125, 126), (7, 6, 126, 127), (8, 7, 127, 128), (9, 8, 128, 129), (10, 9, 129, 130), (11, 10, 130, 131), (12, 11, 131, 132), (13, 12, 132, 133), (14, 13, 133, 134), (15, 14, 134, 135), (16, 15, 135, 136), (17, 16, 136, 137), (18, 17, 137, 138), (19, 18, 138, 139), (20, 19, 139, 140), (21, 20, 140, 141), (22, 21, 141, 142), (23, 22, 142, 143), (24, 23, 143, 144), (25, 24, 144, 145), (26, 25, 145, 146), (27, 26, 146, 147), (28, 27, 147, 148), (29, 28, 148, 149), (30, 29, 149, 150), (31, 30, 150, 151), (32, 31, 151, 152), (33, 32, 152, 153), (34, 33, 153, 154), (35, 34, 154, 155), (36, 35, 155, 156), (37, 36, 156, 157), (38, 37, 157, 158), (39, 38, 158, 159), (40, 39, 159, 160), (41, 40, 160, 161), (42, 41, 161, 162), (43, 42, 162, 163), (44, 43, 163, 164), (45, 44, 164, 165), (46, 45, 165, 166), (47, 46, 166, 167), (48, 47, 167, 168), (49, 48, 168, 169), (50, 49, 169, 170), (51, 50, 170, 171), (52, 51, 171, 172), (53, 52, 172, 173), (54, 53, 173, 174), (55, 54, 174, 175), (56, 55, 175, 176), (57, 56, 176, 177), (58, 57, 177, 178), (59, 58, 178, 179), (60, 59, 179, 180), (61, 60, 180, 181), (62, 61, 181, 182), (63, 62, 182, 183), (64, 63, 183, 184), (65, 64, 184, 185), (66, 65, 185, 186), (67, 66, 186, 187), (68, 67, 187, 188), (69, 68, 188, 189), (70, 69, 189, 190), (71, 70, 190, 191), (72, 71, 191, 192), (73, 72, 192, 193), (74, 73, 193, 194), (75, 74, 194, 195), (76, 75, 195, 196), (77, 76, 196, 197), (78, 77, 197, 198), (79, 78, 198, 199), (80, 79, 199, 200), (81, 80, 200, 201), (82, 81, 201, 202), (83, 82, 202, 203), (84, 83, 203, 204), (85, 84, 204, 205), (86, 85, 205, 206), (87, 86, 206, 207), (88, 87, 207, 208), (89, 88, 208, 209), (90, 89, 209, 210), (91, 90, 210, 211), (92, 91, 211, 212), (93, 92, 212, 213), (94, 93, 213, 214), (95, 94, 214, 215), (96, 95, 215, 216), (97, 96, 216, 217), (98, 97, 217, 218), (99, 98, 218, 219), (100, 99, 219, 220), (101, 100, 220, 221), (102, 101, 221, 222), (103, 102, 222, 223), (104, 103, 223, 224), (105, 104, 224, 225), (106, 105, 225, 226), (107, 106, 226, 227), (108, 107, 227, 228), (109, 108, 228, 229), (110, 109, 229, 230), (111, 110, 230, 231), (112, 111, 231, 232), (113, 112, 232, 233), (114, 113, 233, 234), (115, 114, 234, 235), (116, 115, 235, 236), (117, 116, 236, 237), (118, 117, 237, 238), (119, 118, 238, 239), (0, 119, 239, 120)])
me_circle_003.polygons.foreach_set('use_smooth', [True] * 122)
me_circle_003.polygons.foreach_set('material_index', [0, 2, 1, 1, 1, 1, 1, 1, 1, 1, 1, 1, 1, 1, 1, 1, 1, 1, 1, 1, 1, 1, 1, 1, 1, 1, 1, 1, 1, 1, 1, 1, 1, 1, 1, 1, 1, 1, 1, 1, 1, 1, 1, 1, 1, 1, 1, 1, 1, 1, 1, 1, 1, 1, 1, 1, 1, 1, 1, 1, 1, 1, 1, 1, 1, 1, 1, 1, 1, 1, 1, 1, 1, 1, 1, 1, 1, 1, 1, 1, 1, 1, 1, 1, 1, 1, 1, 1, 1, 1, 1, 1, 1, 1, 1, 1, 1, 1, 1, 1, 1, 1, 1, 1, 1, 1, 1, 1, 1, 1, 1, 1, 1, 1, 1, 1, 1, 1, 1, 1, 1, 1])
_uv = me_circle_003.uv_layers.new(name='UVMap')
_uv.uv.foreach_set('vector', [0.1694, 0.2066, 0.185, 0.1894, 0.2015, 0.173, 0.2188, 0.1576, 0.2369, 0.143, 0.2558, 0.1294, 0.2753, 0.1168, 0.2955, 0.1052, 0.3163, 0.09471, 0.3376, 0.08529, 0.3594, 0.077, 0.3816, 0.06985, 0.4041, 0.06386, 0.4269, 0.05905, 0.4499, 0.05543, 0.4731, 0.05301, 0.4964, 0.0518, 0.5197, 0.0518, 0.543, 0.05301, 0.5662, 0.05543, 0.5892, 0.05905, 0.612, 0.06386, 0.6346, 0.06985, 0.6567, 0.077, 0.6785, 0.08529, 0.6998, 0.09471, 0.7206, 0.1052, 0.7408, 0.1168, 0.7604, 0.1294, 0.7792, 0.143, 0.7973, 0.1576, 0.8147, 0.173, 0.8312, 0.1894, 0.8468, 0.2066, 0.8614, 0.2246, 0.8751, 0.2433, 0.8878, 0.2627, 0.8995, 0.2828, 0.9101, 0.3034, 0.9196, 0.3245, 0.9279, 0.3461, 0.9351, 0.3682, 0.9412, 0.3905, 0.946, 0.4131, 0.9497, 0.436, 0.9521, 0.459, 0.9533, 0.4821, 0.9533, 0.5053, 0.9521, 0.5284, 0.9497, 0.5514, 0.946, 0.5743, 0.9412, 0.5969, 0.9351, 0.6193, 0.9279, 0.6413, 0.9196, 0.6629, 0.9101, 0.684, 0.8995, 0.7046, 0.8878, 0.7247, 0.8751, 0.7441, 0.8614, 0.7628, 0.8468, 0.7808, 0.8312, 0.798, 0.8147, 0.8144, 0.7973, 0.8299, 0.7792, 0.8444, 0.7604, 0.858, 0.7408, 0.8706, 0.7206, 0.8822, 0.6998, 0.8927, 0.6785, 0.9021, 0.6567, 0.9104, 0.6346, 0.9176, 0.612, 0.9236, 0.5892, 0.9284, 0.5662, 0.932, 0.543, 0.9344, 0.5197, 0.9356, 0.4964, 0.9356, 0.4731, 0.9344, 0.4499, 0.932, 0.4269, 0.9284, 0.4041, 0.9236, 0.3816, 0.9176, 0.3594, 0.9104, 0.3376, 0.9021, 0.3163, 0.8927, 0.2955, 0.8822, 0.2753, 0.8706, 0.2558, 0.858, 0.2369, 0.8444, 0.2188, 0.8299, 0.2015, 0.8144, 0.185, 0.798, 0.1694, 0.7808, 0.1547, 0.7628, 0.141, 0.7441, 0.1283, 0.7247, 0.1166, 0.7046, 0.106, 0.684, 0.09655, 0.6629, 0.08819, 0.6413, 0.08098, 0.6193, 0.07495, 0.5969, 0.0701, 0.5743, 0.06645, 0.5514, 0.06401, 0.5284, 0.06279, 0.5053, 0.06279, 0.4821, 0.06401, 0.459, 0.06645, 0.436, 0.0701, 0.4131, 0.07495, 0.3905, 0.08098, 0.3682, 0.08819, 0.3461, 0.09655, 0.3245, 0.106, 0.3034, 0.1166, 0.2828, 0.1283, 0.2627, 0.141, 0.2433, 0.1547, 0.2246, 0.8479, 0.2002, 0.8626, 0.2182, 0.8764, 0.237, 0.8891, 0.2565, 0.9008, 0.2766, 0.9114, 0.2973, 0.9209, 0.3185, 0.9293, 0.3402, 0.9365, 0.3623, 0.9426, 0.3847, 0.9475, 0.4074, 0.9511, 0.4303, 0.9536, 0.4534, 0.9548, 0.4766, 0.9548, 0.4998, 0.9536, 0.523, 0.9511, 0.5461, 0.9475, 0.5691, 0.9426, 0.5918, 0.9365, 0.6142, 0.9293, 0.6363, 0.9209, 0.658, 0.9114, 0.6792, 0.9008, 0.6999, 0.8891, 0.72, 0.8764, 0.7394, 0.8626, 0.7582, 0.8479, 0.7763, 0.8322, 0.7935, 0.8157, 0.8099, 0.7983, 0.8255, 0.7801, 0.8401, 0.7612, 0.8537, 0.7416, 0.8664, 0.7213, 0.878, 0.7005, 0.8885, 0.6791, 0.898, 0.6572, 0.9063, 0.635, 0.9135, 0.6124, 0.9195, 0.5895, 0.9243, 0.5664, 0.9279, 0.5431, 0.9304, 0.5198, 0.9316, 0.4964, 0.9316, 0.473, 0.9304, 0.4497, 0.9279, 0.4266, 0.9243, 0.4037, 0.9195, 0.3811, 0.9135, 0.3589, 0.9063, 0.337, 0.898, 0.3157, 0.8885, 0.2948, 0.878, 0.2746, 0.8664, 0.2549, 0.8537, 0.236, 0.8401, 0.2178, 0.8255, 0.2004, 0.8099, 0.1839, 0.7935, 0.1682, 0.7763, 0.1535, 0.7582, 0.1398, 0.7394, 0.127, 0.72, 0.1153, 0.6999, 0.1047, 0.6792, 0.0952, 0.658, 0.08681, 0.6363, 0.07958, 0.6142, 0.07353, 0.5918, 0.06866, 0.5691, 0.065, 0.5461, 0.06256, 0.523, 0.06133, 0.4998, 0.06133, 0.4766, 0.06256, 0.4534, 0.065, 0.4303, 0.06866, 0.4074, 0.07353, 0.3847, 0.07958, 0.3623, 0.08681, 0.3402, 0.0952, 0.3185, 0.1047, 0.2973, 0.1153, 0.2766, 0.127, 0.2565, 0.1398, 0.237, 0.1535, 0.2182, 0.1682, 0.2002, 0.1839, 0.1829, 0.2004, 0.1665, 0.2178, 0.151, 0.236, 0.1364, 0.2549, 0.1227, 0.2746, 0.1101, 0.2948, 0.09846, 0.3157, 0.08792, 0.337, 0.07847, 0.3589, 0.07015, 0.3811, 0.06298, 0.4037, 0.05697, 0.4266, 0.05214, 0.4497, 0.04851, 0.473, 0.04608, 0.4964, 0.04486, 0.5198, 0.04486, 0.5431, 0.04608, 0.5664, 0.04851, 0.5895, 0.05214, 0.6124, 0.05697, 0.635, 0.06298, 0.6572, 0.07015, 0.6791, 0.07847, 0.7005, 0.08792, 0.7213, 0.09846, 0.7416, 0.1101, 0.7612, 0.1227, 0.7801, 0.1364, 0.7983, 0.151, 0.8157, 0.1665, 0.8322, 0.1829, -0.2627, 0.504, -0.271, 0.504, -0.271, 0.496, -0.2627, 0.496, -0.2543, 0.504, -0.2627, 0.504, -0.2627, 0.496, -0.2543, 0.496, -0.246, 0.504, -0.2543, 0.504, -0.2543, 0.496, -0.246, 0.496, -0.2377, 0.504, -0.246, 0.504, -0.246, 0.496, -0.2377, 0.496, -0.2293, 0.504, -0.2377, 0.504, -0.2377, 0.496, -0.2293, 0.496, -0.221, 0.504, -0.2293, 0.504, -0.2293, 0.496, -0.221, 0.496, -0.2127, 0.504, -0.221, 0.504, -0.221, 0.496, -0.2127, 0.496, -0.2043, 0.504, -0.2127, 0.504, -0.2127, 0.496, -0.2043, 0.496, -0.196, 0.504, -0.2043, 0.504, -0.2043, 0.496, -0.196, 0.496, -0.1877, 0.504, -0.196, 0.504, -0.196, 0.496, -0.1877, 0.496, -0.1793, 0.504, -0.1877, 0.504, -0.1877, 0.496, -0.1793, 0.496, -0.171, 0.504, -0.1793, 0.504, -0.1793, 0.496, -0.171, 0.496, -0.1627, 0.504, -0.171, 0.504, -0.171, 0.496, -0.1627, 0.496, -0.1543, 0.504, -0.1627, 0.504, -0.1627, 0.496, -0.1543, 0.496, -0.146, 0.504, -0.1543, 0.504, -0.1543, 0.496, -0.146, 0.496, -0.1377, 0.504, -0.146, 0.504, -0.146, 0.496, -0.1377, 0.496, -0.1293, 0.504, -0.1377, 0.504, -0.1377, 0.496, -0.1293, 0.496, -0.121, 0.504, -0.1293, 0.504, -0.1293, 0.496, -0.121, 0.496, -0.1127, 0.504, -0.121, 0.504, -0.121, 0.496, -0.1127, 0.496, -0.1043, 0.504, -0.1127, 0.504, -0.1127, 0.496, -0.1043, 0.496, -0.09601, 0.504, -0.1043, 0.504, -0.1043, 0.496, -0.09601, 0.496, -0.08767, 0.504, -0.09601, 0.504, -0.09601, 0.496, -0.08767, 0.496, -0.07934, 0.504, -0.08767, 0.504, -0.08767, 0.496, -0.07934, 0.496, -0.07101, 0.504, -0.07934, 0.504, -0.07934, 0.496, -0.07101, 0.496, -0.06267, 0.504, -0.07101, 0.504, -0.07101, 0.496, -0.06267, 0.496, -0.05434, 0.504, -0.06267, 0.504, -0.06267, 0.496, -0.05434, 0.496, -0.04601, 0.504, -0.05434, 0.504, -0.05434, 0.496, -0.04601, 0.496, -0.03767, 0.504, -0.04601, 0.504, -0.04601, 0.496, -0.03767, 0.496, -0.02934, 0.504, -0.03767, 0.504, -0.03767, 0.496, -0.02934, 0.496, -0.02101, 0.504, -0.02934, 0.504, -0.02934, 0.496, -0.02101, 0.496, -0.01267, 0.504, -0.02101, 0.504, -0.02101, 0.496, -0.01267, 0.496, -0.004341, 0.504, -0.01267, 0.504, -0.01267, 0.496, -0.004341, 0.496, 0.003992, 0.504, -0.004341, 0.504, -0.004341, 0.496, 0.003992, 0.496, 0.01233, 0.504, 0.003992, 0.504, 0.003992, 0.496, 0.01233, 0.496, 0.02066, 0.504, 0.01233, 0.504, 0.01233, 0.496, 0.02066, 0.496, 0.02899, 0.504, 0.02066, 0.504, 0.02066, 0.496, 0.02899, 0.496, 0.03732, 0.504, 0.02899, 0.504, 0.02899, 0.496, 0.03732, 0.496, 0.04566, 0.504, 0.03732, 0.504, 0.03732, 0.496, 0.04566, 0.496, 0.05399, 0.504, 0.04566, 0.504, 0.04566, 0.496, 0.05399, 0.496, 0.06232, 0.504, 0.05399, 0.504, 0.05399, 0.496, 0.06232, 0.496, 0.07066, 0.504, 0.06232, 0.504, 0.06232, 0.496, 0.07066, 0.496, 0.07899, 0.504, 0.07066, 0.504, 0.07066, 0.496, 0.07899, 0.496, 0.08732, 0.504, 0.07899, 0.504, 0.07899, 0.496, 0.08732, 0.496, 0.09566, 0.504, 0.08732, 0.504, 0.08732, 0.496, 0.09566, 0.496, 0.104, 0.504, 0.09566, 0.504, 0.09566, 0.496, 0.104, 0.496, 0.1123, 0.504, 0.104, 0.504, 0.104, 0.496, 0.1123, 0.496, 0.1207, 0.504, 0.1123, 0.504, 0.1123, 0.496, 0.1207, 0.496, 0.129, 0.504, 0.1207, 0.504, 0.1207, 0.496, 0.129, 0.496, 0.1373, 0.504, 0.129, 0.504, 0.129, 0.496, 0.1373, 0.496, 0.1457, 0.504, 0.1373, 0.504, 0.1373, 0.496, 0.1457, 0.496, 0.154, 0.504, 0.1457, 0.504, 0.1457, 0.496, 0.154, 0.496, 0.1623, 0.504, 0.154, 0.504, 0.154, 0.496, 0.1623, 0.496, 0.1707, 0.504, 0.1623, 0.504, 0.1623, 0.496, 0.1707, 0.496, 0.179, 0.504, 0.1707, 0.504, 0.1707, 0.496, 0.179, 0.496, 0.1873, 0.504, 0.179, 0.504, 0.179, 0.496, 0.1873, 0.496, 0.1957, 0.504, 0.1873, 0.504, 0.1873, 0.496, 0.1957, 0.496, 0.204, 0.504, 0.1957, 0.504, 0.1957, 0.496, 0.204, 0.496, 0.2123, 0.504, 0.204, 0.504, 0.204, 0.496, 0.2123, 0.496, 0.2207, 0.504, 0.2123, 0.504, 0.2123, 0.496, 0.2207, 0.496, 0.229, 0.504, 0.2207, 0.504, 0.2207, 0.496, 0.229, 0.496, 0.2373, 0.504, 0.229, 0.504, 0.229, 0.496, 0.2373, 0.496, 0.2457, 0.504, 0.2373, 0.504, 0.2373, 0.496, 0.2457, 0.496, 0.254, 0.504, 0.2457, 0.504, 0.2457, 0.496, 0.254, 0.496, 0.2623, 0.504, 0.254, 0.504, 0.254, 0.496, 0.2623, 0.496, 0.2707, 0.504, 0.2623, 0.504, 0.2623, 0.496, 0.2707, 0.496, 0.279, 0.504, 0.2707, 0.504, 0.2707, 0.496, 0.279, 0.496, 0.2873, 0.504, 0.279, 0.504, 0.279, 0.496, 0.2873, 0.496, 0.2957, 0.504, 0.2873, 0.504, 0.2873, 0.496, 0.2957, 0.496, 0.304, 0.504, 0.2957, 0.504, 0.2957, 0.496, 0.304, 0.496, 0.3123, 0.504, 0.304, 0.504, 0.304, 0.496, 0.3123, 0.496, 0.3207, 0.504, 0.3123, 0.504, 0.3123, 0.496, 0.3207, 0.496, 0.329, 0.504, 0.3207, 0.504, 0.3207, 0.496, 0.329, 0.496, 0.3373, 0.504, 0.329, 0.504, 0.329, 0.496, 0.3373, 0.496, 0.3457, 0.504, 0.3373, 0.504, 0.3373, 0.496, 0.3457, 0.496, 0.354, 0.504, 0.3457, 0.504, 0.3457, 0.496, 0.354, 0.496, 0.3623, 0.504, 0.354, 0.504, 0.354, 0.496, 0.3623, 0.496, 0.3707, 0.504, 0.3623, 0.504, 0.3623, 0.496, 0.3707, 0.496, 0.379, 0.504, 0.3707, 0.504, 0.3707, 0.496, 0.379, 0.496, 0.3873, 0.504, 0.379, 0.504, 0.379, 0.496, 0.3873, 0.496, 0.3957, 0.504, 0.3873, 0.504, 0.3873, 0.496, 0.3957, 0.496, 0.404, 0.504, 0.3957, 0.504, 0.3957, 0.496, 0.404, 0.496, 0.4123, 0.504, 0.404, 0.504, 0.404, 0.496, 0.4123, 0.496, 0.4206, 0.504, 0.4123, 0.504, 0.4123, 0.496, 0.4206, 0.496, 0.429, 0.504, 0.4206, 0.504, 0.4206, 0.496, 0.429, 0.496, 0.4373, 0.504, 0.429, 0.504, 0.429, 0.496, 0.4373, 0.496, 0.4456, 0.504, 0.4373, 0.504, 0.4373, 0.496, 0.4456, 0.496, 0.454, 0.504, 0.4456, 0.504, 0.4456, 0.496, 0.454, 0.496, 0.4623, 0.504, 0.454, 0.504, 0.454, 0.496, 0.4623, 0.496, 0.4706, 0.504, 0.4623, 0.504, 0.4623, 0.496, 0.4706, 0.496, 0.479, 0.504, 0.4706, 0.504, 0.4706, 0.496, 0.479, 0.496, 0.4873, 0.504, 0.479, 0.504, 0.479, 0.496, 0.4873, 0.496, 0.4956, 0.504, 0.4873, 0.504, 0.4873, 0.496, 0.4956, 0.496, 0.504, 0.504, 0.4956, 0.504, 0.4956, 0.496, 0.504, 0.496, -0.4877, 0.504, -0.496, 0.504, -0.496, 0.496, -0.4877, 0.496, -0.4793, 0.504, -0.4877, 0.504, -0.4877, 0.496, -0.4793, 0.496, -0.471, 0.504, -0.4793, 0.504, -0.4793, 0.496, -0.471, 0.496, -0.4627, 0.504, -0.471, 0.504, -0.471, 0.496, -0.4627, 0.496, -0.4543, 0.504, -0.4627, 0.504, -0.4627, 0.496, -0.4543, 0.496, -0.446, 0.504, -0.4543, 0.504, -0.4543, 0.496, -0.446, 0.496, -0.4377, 0.504, -0.446, 0.504, -0.446, 0.496, -0.4377, 0.496, -0.4293, 0.504, -0.4377, 0.504, -0.4377, 0.496, -0.4293, 0.496, -0.421, 0.504, -0.4293, 0.504, -0.4293, 0.496, -0.421, 0.496, -0.4127, 0.504, -0.421, 0.504, -0.421, 0.496, -0.4127, 0.496, -0.4043, 0.504, -0.4127, 0.504, -0.4127, 0.496, -0.4043, 0.496, -0.396, 0.504, -0.4043, 0.504, -0.4043, 0.496, -0.396, 0.496, -0.3877, 0.504, -0.396, 0.504, -0.396, 0.496, -0.3877, 0.496, -0.3793, 0.504, -0.3877, 0.504, -0.3877, 0.496, -0.3793, 0.496, -0.371, 0.504, -0.3793, 0.504, -0.3793, 0.496, -0.371, 0.496, -0.3627, 0.504, -0.371, 0.504, -0.371, 0.496, -0.3627, 0.496, -0.3543, 0.504, -0.3627, 0.504, -0.3627, 0.496, -0.3543, 0.496, -0.346, 0.504, -0.3543, 0.504, -0.3543, 0.496, -0.346, 0.496, -0.3377, 0.504, -0.346, 0.504, -0.346, 0.496, -0.3377, 0.496, -0.3293, 0.504, -0.3377, 0.504, -0.3377, 0.496, -0.3293, 0.496, -0.321, 0.504, -0.3293, 0.504, -0.3293, 0.496, -0.321, 0.496, -0.3127, 0.504, -0.321, 0.504, -0.321, 0.496, -0.3127, 0.496, -0.3043, 0.504, -0.3127, 0.504, -0.3127, 0.496, -0.3043, 0.496, -0.296, 0.504, -0.3043, 0.504, -0.3043, 0.496, -0.296, 0.496, -0.2877, 0.504, -0.296, 0.504, -0.296, 0.496, -0.2877, 0.496, -0.2793, 0.504, -0.2877, 0.504, -0.2877, 0.496, -0.2793, 0.496, -0.271, 0.504, -0.2793, 0.504, -0.2793, 0.496, -0.271, 0.496])
me_circle_003.materials.append(mat_coin_front_001)
me_circle_003.materials.append(mat_coin_rim_texture_001)
me_circle_003.materials.append(mat_coin_back_001)
me_circle_003.update()

# ---- objects
ob_point_001 = bpy.data.objects.new('Point.001', light_point_001)
ob_point = bpy.data.objects.new('Point', light_point)
ob_plane_003 = bpy.data.objects.new('Plane.003', me_plane_003)
ob_empty_002 = bpy.data.objects.new('Empty.002', None)
ob_empty_001 = bpy.data.objects.new('Empty.001', None)
ob_empty = bpy.data.objects.new('Empty', None)
ob_circle_001 = bpy.data.objects.new('Circle.001', me_circle_001)
ob_circle = bpy.data.objects.new('Circle', me_circle_001)
ob_camera = bpy.data.objects.new('Camera', cam_camera_001)
ob_business_card_us_3_5x2in_001 = bpy.data.objects.new('business_card_us_3.5x2in.001', me_cube_011)
ob_business_card_us_3_5x2in = bpy.data.objects.new('business_card_us_3.5x2in', me_cube_009)
ob_area_001 = bpy.data.objects.new('Area.001', light_area_001)
ob_area = bpy.data.objects.new('Area', light_area_002)
ob_plane = bpy.data.objects.new('Plane', me_plane_001)
ob_circle_002 = bpy.data.objects.new('Circle.002', me_circle_002)
ob_circle_003 = bpy.data.objects.new('Circle.003', me_circle_003)

# ---- transforms, parenting, visibility, modifiers, constraints
ob_point_001.location = (0.05105, 0.1565, 0.02899)
ob_point_001.scale = (0.1785, 0.1785, 0.1785)
ob_point.location = (0.09772, 0.1753, 0.04921)
ob_point.scale = (0.1785, 0.1785, 0.1785)
ob_plane_003.location = (-0.06226, 0.1332, -0.008749)
ob_plane_003.scale = (0.6686, 0.8124, 0.4779)
ob_plane_003.hide_render = True
ob_plane_003.lineart.crease_threshold = 0.0
ob_empty_002.location = (0.003533, 0.05035, -0.007723)
ob_empty_002.rotation_euler = (1.571, -0.0, -0.4048)
ob_empty_002.scale = (0.08568, 0.08568, 0.08568)
ob_empty_002.empty_display_type = 'CIRCLE'
ob_empty_001.parent = ob_empty_002
ob_empty_001.matrix_parent_inverse = Matrix(((10.73, -4.597, 2.207e-14, 0.2006), (-2.009e-07, -4.69e-07, 11.67, 0.09014), (-4.597, -10.73, -5.102e-07, 0.6434), (0.0, 0.0, -0.0, 1.0)))
ob_empty_001.location = (0.005913, 0.05744, -0.007723)
ob_empty_001.rotation_euler = (1.571, -3.699e-09, -0.4048)
ob_empty_001.scale = (0.06444, 0.06444, 0.06444)
ob_empty_001.empty_display_type = 'CIRCLE'
ob_empty.parent = ob_empty_001
ob_empty.matrix_parent_inverse = Matrix(((15.52, 0.0, -0.0, 0.06401), (-0.0, -6.783e-07, 15.52, 0.08057), (0.0, -15.52, -6.783e-07, 0.7965), (-0.0, 0.0, -0.0, 1.0)))
ob_empty.location = (-0.004249, 0.05196, -0.003014)
ob_empty.rotation_euler = (3.147e-18, 9.229e-17, 0.02109)
ob_empty.empty_display_size = 0.03
ob_circle_001.location = (0.0702, 0.06619, -0.008669)
ob_circle_001.rotation_euler = (3.142, -0.0, 1.949)
ob_circle_001.scale = (0.02, 0.02, 0.03)
_m = ob_circle_001.modifiers.new('BTool_Circle.003', 'BOOLEAN')
_m.object = ob_circle_003
_m = ob_circle_001.modifiers.new('Auto Smooth', 'NODES')
_m.node_group = ng_auto_smooth
_gi = [s.identifier for s in ng_auto_smooth.interface.items_tree if s.item_type == 'SOCKET' and s.in_out == 'INPUT']
_m[_gi[1]] = 0.562  # Angle
ob_circle.location = (0.06506, 0.02527, 0.005522)
ob_circle.rotation_euler = (-0.4829, -0.5748, 3.554)
ob_circle.scale = (0.02, 0.02, 0.03)
_m = ob_circle.modifiers.new('BTool_Circle.002', 'BOOLEAN')
_m.object = ob_circle_002
_m = ob_circle.modifiers.new('Auto Smooth', 'NODES')
_m.node_group = ng_auto_smooth
_gi = [s.identifier for s in ng_auto_smooth.interface.items_tree if s.item_type == 'SOCKET' and s.in_out == 'INPUT']
_m[_gi[1]] = 0.562  # Angle
ob_camera.location = (0.1547, -0.09909, 0.1994)
ob_camera.rotation_euler = (0.7507, -0.07427, 0.858)
ob_camera.lock_rotations_4d = False
ob_camera.empty_display_type = 'ARROWS'
ob_camera.color = (0.0, 0.0, 0.0, 0.0)
ob_camera.display_type = 'WIRE'
ob_camera.lineart.crease_threshold = 0.0
ob_business_card_us_3_5x2in_001.parent = ob_empty_001
ob_business_card_us_3_5x2in_001.matrix_parent_inverse = Matrix(((15.52, 0.0, -0.0, 0.06401), (-0.0, -6.783e-07, 15.52, 0.08057), (0.0, -15.52, -6.783e-07, 0.7965), (-0.0, 0.0, -0.0, 1.0)))
ob_business_card_us_3_5x2in_001.location = (-0.004125, 0.05133, -0.005192)
ob_business_card_us_3_5x2in_001.lock_rotations_4d = False
ob_business_card_us_3_5x2in_001.empty_display_type = 'ARROWS'
ob_business_card_us_3_5x2in_001.hide_render = True
ob_business_card_us_3_5x2in_001.lineart.crease_threshold = 0.0
_m = ob_business_card_us_3_5x2in_001.modifiers.new('Bevel', 'BEVEL')
_m.width = 0.005
_m.width_pct = 0.005
_m.segments = 21
_m.affect = 'VERTICES'
_m.limit_method = 'NONE'
_m = ob_business_card_us_3_5x2in_001.modifiers.new('Solidify', 'SOLIDIFY')
_m.thickness = 0.0005
_m.material_offset = 1
_m.material_offset_rim = 3
_m.nonmanifold_thickness_mode = 'FIXED'
_m.nonmanifold_merge_threshold = 0.0003
_m = ob_business_card_us_3_5x2in_001.modifiers.new('Array', 'ARRAY')
_m.count = 27
_m.relative_offset_displace = (0.0, 0.0, -3.13)
_m.use_object_offset = True
_m.offset_object = ob_empty
ob_business_card_us_3_5x2in.parent = ob_empty_002
ob_business_card_us_3_5x2in.matrix_parent_inverse = Matrix(((10.73, -4.597, 2.207e-14, 0.2006), (-2.009e-07, -4.69e-07, 11.67, 0.09014), (-4.597, -10.73, -5.102e-07, 0.6434), (0.0, 0.0, -0.0, 1.0)))
ob_business_card_us_3_5x2in.location = (0.008721, 0.01158, 0.008565)
ob_business_card_us_3_5x2in.rotation_euler = (0.5406, 4.363e-12, -0.001017)
ob_business_card_us_3_5x2in.lock_rotations_4d = False
ob_business_card_us_3_5x2in.empty_display_type = 'ARROWS'
ob_business_card_us_3_5x2in.hide_render = True
ob_business_card_us_3_5x2in.lineart.crease_threshold = 0.0
_m = ob_business_card_us_3_5x2in.modifiers.new('Bevel', 'BEVEL')
_m.width = 0.005
_m.width_pct = 0.005
_m.segments = 21
_m.affect = 'VERTICES'
_m.limit_method = 'NONE'
_m = ob_business_card_us_3_5x2in.modifiers.new('Solidify', 'SOLIDIFY')
_m.thickness = 0.0005
_m.material_offset = 1
_m.material_offset_rim = 3
_m.nonmanifold_thickness_mode = 'FIXED'
_m.nonmanifold_merge_threshold = 0.0003
ob_area_001.location = (0.02119, 0.1295, 0.3711)
ob_area_001.rotation_euler = (0.8863, -0.509, -3.321)
ob_area_001.scale = (0.4221, 0.4221, 0.4221)
ob_area_001.lineart.crease_threshold = 0.0
ob_area.location = (-0.2373, -0.1522, 0.4018)
ob_area.rotation_euler = (-0.06268, -0.5111, 0.4678)
ob_area.scale = (0.1222, 0.2076, 0.09757)
ob_area.lineart.crease_threshold = 0.0
ob_plane.location = (0.0, 0.0, -0.008741)
ob_circle_002.location = (0.05758, 0.03273, 0.01458)
ob_circle_002.rotation_euler = (-0.4829, -0.5748, 3.554)
ob_circle_002.scale = (0.001569, 0.001569, 0.002353)
ob_circle_002.hide_render = True
ob_circle_002.visible_camera = False
ob_circle_002.visible_diffuse = False
ob_circle_002.visible_glossy = False
ob_circle_002.visible_transmission = False
ob_circle_002.visible_volume_scatter = False
ob_circle_002.visible_shadow = False
ob_circle_002.display_type = 'BOUNDS'
_m = ob_circle_002.modifiers.new('Auto Smooth', 'NODES')
_m.node_group = ng_auto_smooth
_gi = [s.identifier for s in ng_auto_smooth.interface.items_tree if s.item_type == 'SOCKET' and s.in_out == 'INPUT']
_m[_gi[1]] = 0.562  # Angle
ob_circle_003.location = (0.05681, 0.07326, -0.003789)
ob_circle_003.scale = (0.001569, 0.001569, 0.002353)
ob_circle_003.hide_render = True
ob_circle_003.visible_camera = False
ob_circle_003.visible_diffuse = False
ob_circle_003.visible_glossy = False
ob_circle_003.visible_transmission = False
ob_circle_003.visible_volume_scatter = False
ob_circle_003.visible_shadow = False
ob_circle_003.display_type = 'BOUNDS'
_m = ob_circle_003.modifiers.new('Auto Smooth', 'NODES')
_m.node_group = ng_auto_smooth
_gi = [s.identifier for s in ng_auto_smooth.interface.items_tree if s.item_type == 'SOCKET' and s.in_out == 'INPUT']
_m[_gi[1]] = 0.562  # Angle

# ---- collection membership
col_collection.objects.link(ob_point_001)
col_collection.objects.link(ob_point)
col_collection.objects.link(ob_plane_003)
col_collection.objects.link(ob_empty_002)
col_collection.objects.link(ob_empty_001)
col_collection.objects.link(ob_empty)
col_collection.objects.link(ob_circle_001)
col_collection.objects.link(ob_circle)
col_collection.objects.link(ob_camera)
col_collection.objects.link(ob_business_card_us_3_5x2in_001)
col_collection.objects.link(ob_business_card_us_3_5x2in)
col_collection.objects.link(ob_area_001)
col_collection.objects.link(ob_area)
col_collection.objects.link(ob_plane)
col_collection.objects.link(ob_circle_002)
col_collection.objects.link(ob_circle_003)

# ---- scene / render settings (as saved in the file)
scene.camera = ob_camera
scene.frame_start = 1; scene.frame_end = 250; scene.frame_set(1)
scene.render.engine = 'CYCLES'
scene.render.use_border = True
scene.render.border_min_x = 0.4598
scene.render.border_max_x = 0.9158
scene.render.border_max_y = 0.5783
scene.cycles.samples = 300
scene.cycles.sampling_pattern = 'TABULATED_SOBOL'
scene.cycles.use_light_tree = False
scene.view_settings.view_transform = 'Filmic'
bpy.context.view_layer.update()
